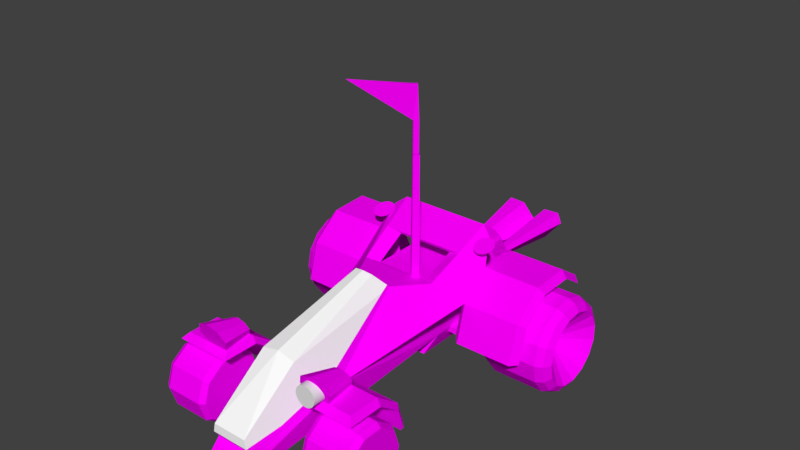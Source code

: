 # Source: car15.blend  (saved by Blender 3.3.6; exported with 4.5.12 LTS)
import bpy
from mathutils import Matrix  # noqa: F401  (used for matrix-valued properties, if any)

bpy.ops.wm.read_factory_settings(use_empty=True)
scene = bpy.context.scene
scene.name = 'Scene'

# ---- collections
col_collection_1 = bpy.data.collections.new('Collection 1'); scene.collection.children.link(col_collection_1)

# ---- images (referenced by path relative to the original .blend; pixels are not part of the script)
import os
ASSET_DIR = os.environ.get("B2B_ASSET_DIR", "")  # directory of the original .blend (textures are referenced by path, not embedded)
HERE = os.path.dirname(os.path.abspath(__file__))  # packed textures are extracted next to this script under _unpacked/

def load_image(name, relpath, width, height, colorspace="sRGB"):
    """Load a texture the original file referenced (path relative to the .blend, or extracted next to this script)."""
    p = next((c for c in (os.path.join(HERE, relpath), os.path.join(ASSET_DIR, relpath)) if relpath and os.path.exists(c)), "")
    if p:
        img = bpy.data.images.load(p, check_existing=True)
        img.name = name
    else:  # same state as the original file: an image datablock whose file is absent (Cycles renders it pink)
        img = bpy.data.images.new(name, width, height)
        img.source = "FILE"
        img.filepath = "//" + (relpath or name)
    img.colorspace_settings.name = colorspace
    return img
img_cars_misc_jet_jpg = load_image('cars_misc_jet.jpg', 'cars_misc_jet.jpg', 1024, 1024, 'sRGB')
img_cars_car15_b15grid7_jpg = load_image('cars_car15_b15grid7.jpg', 'cars_car15_b15grid7.jpg', 1024, 1024, 'sRGB')
img_cars_misc_tyre1_jpg = load_image('cars_misc_tyre1.jpg', 'cars_misc_tyre1.jpg', 1024, 1024, 'sRGB')

# ---- materials (node trees are filled in below, after node groups)
mat_cars_misc_jet = bpy.data.materials.new('cars_misc_jet')
mat_cars_misc_jet.alpha_threshold = 0.0
mat_cars_misc_jet.use_transparent_shadow = False
mat_cars_misc_jet.diffuse_color = (1.0, 1.0, 1.0, 1.0)
mat_cars_misc_jet.roughness = 0.5
mat_cars_car15_b15grid7 = bpy.data.materials.new('cars_car15_b15grid7')
mat_cars_car15_b15grid7.alpha_threshold = 0.0
mat_cars_car15_b15grid7.use_transparent_shadow = False
mat_cars_car15_b15grid7.diffuse_color = (1.0, 1.0, 1.0, 1.0)
mat_cars_car15_b15grid7.roughness = 0.5
mat_cars_misc_tyre1 = bpy.data.materials.new('cars_misc_tyre1')
mat_cars_misc_tyre1.alpha_threshold = 0.0
mat_cars_misc_tyre1.use_transparent_shadow = False
mat_cars_misc_tyre1.diffuse_color = (1.0, 1.0, 1.0, 1.0)
mat_cars_misc_tyre1.roughness = 0.5
mat_cars_misc_reflect = bpy.data.materials.new('cars_misc_reflect')
mat_cars_misc_reflect.alpha_threshold = 0.0
mat_cars_misc_reflect.use_transparent_shadow = False
mat_cars_misc_reflect.diffuse_color = (1.0, 1.0, 1.0, 1.0)
mat_cars_misc_reflect.roughness = 0.5

# ---- material node trees
mat_cars_misc_jet.use_nodes = True; mat_cars_misc_jet.node_tree.nodes.clear()
_N = mat_cars_misc_jet.node_tree.nodes; _L = mat_cars_misc_jet.node_tree.links
n0 = _N.new('ShaderNodeBsdfDiffuse'); n0.name = 'Diffuse BSDF'; n0.location = (0, 0)
n1 = _N.new('ShaderNodeTexImage'); n1.name = 'Image Texture'; n1.location = (0, 0)
n1.image = img_cars_misc_jet_jpg
n2 = _N.new('ShaderNodeOutputMaterial'); n2.name = 'Material Output'; n2.location = (0, 0)
_L.new(n0.outputs[0], n2.inputs[0])
_L.new(n1.outputs[0], n0.inputs[0])
n2.is_active_output = True
mat_cars_car15_b15grid7.use_nodes = True; mat_cars_car15_b15grid7.node_tree.nodes.clear()
_N = mat_cars_car15_b15grid7.node_tree.nodes; _L = mat_cars_car15_b15grid7.node_tree.links
n0 = _N.new('ShaderNodeBsdfDiffuse'); n0.name = 'Diffuse BSDF'; n0.location = (0, 0)
n1 = _N.new('ShaderNodeTexImage'); n1.name = 'Image Texture'; n1.location = (0, 0)
n1.image = img_cars_car15_b15grid7_jpg
n2 = _N.new('ShaderNodeOutputMaterial'); n2.name = 'Material Output'; n2.location = (0, 0)
_L.new(n0.outputs[0], n2.inputs[0])
_L.new(n1.outputs[0], n0.inputs[0])
n2.is_active_output = True
mat_cars_misc_tyre1.use_nodes = True; mat_cars_misc_tyre1.node_tree.nodes.clear()
_N = mat_cars_misc_tyre1.node_tree.nodes; _L = mat_cars_misc_tyre1.node_tree.links
n0 = _N.new('ShaderNodeBsdfDiffuse'); n0.name = 'Diffuse BSDF'; n0.location = (0, 0)
n1 = _N.new('ShaderNodeTexImage'); n1.name = 'Image Texture'; n1.location = (0, 0)
n1.image = img_cars_misc_tyre1_jpg
n2 = _N.new('ShaderNodeOutputMaterial'); n2.name = 'Material Output'; n2.location = (0, 0)
_L.new(n0.outputs[0], n2.inputs[0])
_L.new(n1.outputs[0], n0.inputs[0])
n2.is_active_output = True

# ---- world
world_world = bpy.data.worlds.new('World'); scene.world = world_world
world_world.color = (0.05088, 0.05088, 0.05088)
world_world.use_sun_shadow = False
world_world.sun_shadow_jitter_overblur = 0.0
world_world.cycles.sampling_method = 'MANUAL'

# ---- meshes
me_cylinder = bpy.data.meshes.new('Cylinder')
me_cylinder.from_pydata([(0.0, 1.0, -1.0), (0.0, 1.0, 1.0), (0.1951, 0.9808, -1.0), (0.1951, 0.9808, 1.0), (0.3827, 0.9239, -1.0), (0.3827, 0.9239, 1.0), (0.5556, 0.8315, -1.0), (0.5556, 0.8315, 1.0), (0.7071, 0.7071, -1.0), (0.7071, 0.7071, 1.0), (0.8315, 0.5556, -1.0), (0.8315, 0.5556, 1.0), (0.9239, 0.3827, -1.0), (0.9239, 0.3827, 1.0), (0.9808, 0.1951, -1.0), (0.9808, 0.1951, 1.0), (1.0, 0.0, -1.0), (1.0, 0.0, 1.0), (0.9808, -0.1951, -1.0), (0.9808, -0.1951, 1.0), (0.9239, -0.3827, -1.0), (0.9239, -0.3827, 1.0), (0.8315, -0.5556, -1.0), (0.8315, -0.5556, 1.0), (0.7071, -0.7071, -1.0), (0.7071, -0.7071, 1.0), (0.5556, -0.8315, -1.0), (0.5556, -0.8315, 1.0), (0.3827, -0.9239, -1.0), (0.3827, -0.9239, 1.0), (0.1951, -0.9808, -1.0), (0.1951, -0.9808, 1.0), (0.0, -1.0, -1.0), (0.0, -1.0, 1.0), (-0.1951, -0.9808, -1.0), (-0.1951, -0.9808, 1.0), (-0.3827, -0.9239, -1.0), (-0.3827, -0.9239, 1.0), (-0.5556, -0.8315, -1.0), (-0.5556, -0.8315, 1.0), (-0.7071, -0.7071, -1.0), (-0.7071, -0.7071, 1.0), (-0.8315, -0.5556, -1.0), (-0.8315, -0.5556, 1.0), (-0.9239, -0.3827, -1.0), (-0.9239, -0.3827, 1.0), (-0.9808, -0.1951, -1.0), (-0.9808, -0.1951, 1.0), (-1.0, 0.0, -1.0), (-1.0, 0.0, 1.0), (-0.9808, 0.1951, -1.0), (-0.9808, 0.1951, 1.0), (-0.9239, 0.3827, -1.0), (-0.9239, 0.3827, 1.0), (-0.8315, 0.5556, -1.0), (-0.8315, 0.5556, 1.0), (-0.7071, 0.7071, -1.0), (-0.7071, 0.7071, 1.0), (-0.5556, 0.8315, -1.0), (-0.5556, 0.8315, 1.0), (-0.3827, 0.9239, -1.0), (-0.3827, 0.9239, 1.0), (-0.1951, 0.9808, -1.0), (-0.1951, 0.9808, 1.0)], [], [(0, 1, 3, 2), (2, 3, 5, 4), (4, 5, 7, 6), (6, 7, 9, 8), (8, 9, 11, 10), (10, 11, 13, 12), (12, 13, 15, 14), (14, 15, 17, 16), (16, 17, 19, 18), (18, 19, 21, 20), (20, 21, 23, 22), (22, 23, 25, 24), (24, 25, 27, 26), (26, 27, 29, 28), (28, 29, 31, 30), (30, 31, 33, 32), (32, 33, 35, 34), (34, 35, 37, 36), (36, 37, 39, 38), (38, 39, 41, 40), (40, 41, 43, 42), (42, 43, 45, 44), (44, 45, 47, 46), (46, 47, 49, 48), (48, 49, 51, 50), (50, 51, 53, 52), (52, 53, 55, 54), (54, 55, 57, 56), (56, 57, 59, 58), (58, 59, 61, 60), (3, 1, 63, 61, 59, 57, 55, 53, 51, 49, 47, 45, 43, 41, 39, 37, 35, 33, 31, 29, 27, 25, 23, 21, 19, 17, 15, 13, 11, 9, 7, 5), (60, 61, 63, 62), (62, 63, 1, 0), (0, 2, 4, 6, 8, 10, 12, 14, 16, 18, 20, 22, 24, 26, 28, 30, 32, 34, 36, 38, 40, 42, 44, 46, 48, 50, 52, 54, 56, 58, 60, 62)])
_uv = me_cylinder.uv_layers.new(name='UVMap')
_uv.uv.foreach_set('vector', [1.0, 0.5, 1.0, 1.0, 0.9688, 1.0, 0.9688, 0.5, 0.9688, 0.5, 0.9688, 1.0, 0.9375, 1.0, 0.9375, 0.5, 0.9375, 0.5, 0.9375, 1.0, 0.9062, 1.0, 0.9062, 0.5, 0.9062, 0.5, 0.9062, 1.0, 0.875, 1.0, 0.875, 0.5, 0.875, 0.5, 0.875, 1.0, 0.8438, 1.0, 0.8438, 0.5, 0.8438, 0.5, 0.8438, 1.0, 0.8125, 1.0, 0.8125, 0.5, 0.8125, 0.5, 0.8125, 1.0, 0.7812, 1.0, 0.7812, 0.5, 0.7812, 0.5, 0.7812, 1.0, 0.75, 1.0, 0.75, 0.5, 0.75, 0.5, 0.75, 1.0, 0.7188, 1.0, 0.7188, 0.5, 0.7188, 0.5, 0.7188, 1.0, 0.6875, 1.0, 0.6875, 0.5, 0.6875, 0.5, 0.6875, 1.0, 0.6562, 1.0, 0.6562, 0.5, 0.6562, 0.5, 0.6562, 1.0, 0.625, 1.0, 0.625, 0.5, 0.625, 0.5, 0.625, 1.0, 0.5938, 1.0, 0.5938, 0.5, 0.5938, 0.5, 0.5938, 1.0, 0.5625, 1.0, 0.5625, 0.5, 0.5625, 0.5, 0.5625, 1.0, 0.5312, 1.0, 0.5312, 0.5, 0.5312, 0.5, 0.5312, 1.0, 0.5, 1.0, 0.5, 0.5, 0.5, 0.5, 0.5, 1.0, 0.4688, 1.0, 0.4688, 0.5, 0.4688, 0.5, 0.4688, 1.0, 0.4375, 1.0, 0.4375, 0.5, 0.4375, 0.5, 0.4375, 1.0, 0.4062, 1.0, 0.4062, 0.5, 0.4062, 0.5, 0.4062, 1.0, 0.375, 1.0, 0.375, 0.5, 0.375, 0.5, 0.375, 1.0, 0.3438, 1.0, 0.3438, 0.5, 0.3438, 0.5, 0.3438, 1.0, 0.3125, 1.0, 0.3125, 0.5, 0.3125, 0.5, 0.3125, 1.0, 0.2812, 1.0, 0.2812, 0.5, 0.2812, 0.5, 0.2812, 1.0, 0.25, 1.0, 0.25, 0.5, 0.25, 0.5, 0.25, 1.0, 0.2188, 1.0, 0.2188, 0.5, 0.2188, 0.5, 0.2188, 1.0, 0.1875, 1.0, 0.1875, 0.5, 0.1875, 0.5, 0.1875, 1.0, 0.1562, 1.0, 0.1562, 0.5, 0.1562, 0.5, 0.1562, 1.0, 0.125, 1.0, 0.125, 0.5, 0.125, 0.5, 0.125, 1.0, 0.09375, 1.0, 0.09375, 0.5, 0.09375, 0.5, 0.09375, 1.0, 0.0625, 1.0, 0.0625, 0.5, 0.2968, 0.4854, 0.25, 0.49, 0.2032, 0.4854, 0.1582, 0.4717, 0.1167, 0.4496, 0.08029, 0.4197, 0.05045, 0.3833, 0.02827, 0.3418, 0.01461, 0.2968, 0.01, 0.25, 0.01461, 0.2032, 0.02827, 0.1582, 0.05045, 0.1167, 0.08029, 0.08029, 0.1167, 0.05045, 0.1582, 0.02827, 0.2032, 0.01461, 0.25, 0.01, 0.2968, 0.01461, 0.3418, 0.02827, 0.3833, 0.05045, 0.4197, 0.08029, 0.4496, 0.1167, 0.4717, 0.1582, 0.4854, 0.2032, 0.49, 0.25, 0.4854, 0.2968, 0.4717, 0.3418, 0.4496, 0.3833, 0.4197, 0.4197, 0.3833, 0.4496, 0.3418, 0.4717, 0.0625, 0.5, 0.0625, 1.0, 0.03125, 1.0, 0.03125, 0.5, 0.03125, 0.5, 0.03125, 1.0, 0.0, 1.0, 0.0, 0.5, 0.75, 0.49, 0.7968, 0.4854, 0.8418, 0.4717, 0.8833, 0.4496, 0.9197, 0.4197, 0.9496, 0.3833, 0.9717, 0.3418, 0.9854, 0.2968, 0.99, 0.25, 0.9854, 0.2032, 0.9717, 0.1582, 0.9496, 0.1167, 0.9197, 0.08029, 0.8833, 0.05045, 0.8418, 0.02827, 0.7968, 0.01461, 0.75, 0.01, 0.7032, 0.01461, 0.6582, 0.02827, 0.6167, 0.05045, 0.5803, 0.08029, 0.5504, 0.1167, 0.5283, 0.1582, 0.5146, 0.2032, 0.51, 0.25, 0.5146, 0.2968, 0.5283, 0.3418, 0.5504, 0.3833, 0.5803, 0.4197, 0.6167, 0.4496, 0.6582, 0.4717, 0.7032, 0.4854])
me_cylinder.update()
me_car15_pmd18_mesh = bpy.data.meshes.new('CAR15.PMD18.mesh')
me_car15_pmd18_mesh.from_pydata([(-1.488, -12.22, -81.22), (11.59, -14.0, -81.22), (2.711, -3.274, 1.195e-05), (-0.3478, -2.856, 1.044e-05), (16.95, -5.064, -81.22), (3.961, -1.184, 4.384e-06), (0.8942, 12.81, -81.23), (0.2092, 2.995, -1.074e-05), (-12.19, 13.41, -81.23), (-2.85, 3.135, -1.125e-05), (-15.76, 5.065, -81.23), (-3.684, 1.184, -4.188e-06)], [], [(3, 0, 1, 2), (2, 1, 4, 5), (5, 4, 6, 7), (7, 6, 8, 9), (9, 8, 10, 11), (11, 10, 0, 3)])
_uv = me_car15_pmd18_mesh.uv_layers.new(name='UVMap')
_uv.uv.foreach_set('vector', [0.0, 0.0, 1.0, 0.0, 1.0, 0.25, 0.0, 0.25, 0.0, 0.25, 1.0, 0.25, 1.0, 0.5, 0.0, 0.5, 0.0, 0.5, 1.0, 0.5, 1.0, 1.0, 0.0, 1.0, 0.0, 0.0, 1.0, 0.0, 1.0, 0.25, 0.0, 0.25, 0.0, 0.25, 1.0, 0.25, 1.0, 0.5, 0.0, 0.5, 0.0, 0.5, 1.0, 0.5, 1.0, 1.0, 0.0, 1.0])
me_car15_pmd18_mesh.materials.append(mat_cars_misc_jet)
me_car15_pmd18_mesh.use_remesh_preserve_volume = False
me_car15_pmd18_mesh.use_remesh_preserve_attributes = False
me_car15_pmd18_mesh.use_mirror_vertex_groups = False
me_car15_pmd18_mesh.update()
me_car15_pmd16_mesh = bpy.data.meshes.new('CAR15.PMD16.mesh')
me_car15_pmd16_mesh.from_pydata([(5.401e-06, 1.284, 25.02), (1.771, -0.3019, 25.0), (2.862, -3.304e-07, -6.01e-07), (3.376e-07, 2.862, 0.03456), (-3.376e-07, -2.862, -0.03456), (-1.771, -0.3019, 25.0), (-2.862, 3.304e-07, 6.01e-07), (-22.0, -44.31, 35.25), (-4.401, -11.15, 7.023), (-8.802, -19.44, 14.08), (-13.2, -27.73, 21.14), (-17.6, -36.02, 28.19), (-5.818, -9.104, 27.05), (-9.865, -17.91, 29.1), (-13.91, -26.71, 31.15), (-17.96, -35.51, 33.2), (1.417, -0.8139, 19.99), (1.063, -1.326, 14.99), (0.7084, -1.838, 9.979), (0.3542, -2.35, 4.972), (-0.3542, -2.35, 4.972), (-0.7084, -1.838, 9.979), (-1.063, -1.326, 14.99), (-1.417, -0.8139, 19.99), (-2.984, -9.104, 27.05), (-7.739, -17.91, 29.1), (-12.49, -26.71, 31.15), (-17.25, -35.51, 33.2), (-3.338, -9.616, 22.04), (-8.094, -18.42, 24.09), (-3.693, -10.13, 17.04), (-12.85, -27.22, 26.14), (-8.448, -18.93, 19.09), (-4.047, -10.64, 12.03), (-5.464, -9.616, 22.04), (-5.109, -10.13, 17.04), (-9.51, -18.42, 24.09), (-4.755, -10.64, 12.03), (-9.156, -18.93, 19.09), (-13.56, -27.22, 26.14)], [], [(3, 0, 1, 2), (2, 1, 16, 17, 18, 19, 4), (6, 5, 0, 3), (4, 20, 21, 22, 23, 5, 6), (5, 1, 0), (4, 8, 20), (7, 11, 27), (15, 7, 27), (5, 12, 24, 1), (12, 13, 25, 24), (13, 14, 26, 25), (14, 15, 27, 26), (24, 16, 1), (25, 28, 24), (26, 29, 25), (27, 31, 26), (24, 28, 16), (28, 17, 16), (25, 29, 28), (29, 30, 28), (28, 30, 17), (30, 18, 17), (26, 31, 29), (31, 32, 29), (29, 32, 30), (32, 33, 30), (30, 33, 18), (33, 19, 18), (27, 11, 31), (11, 10, 31), (31, 10, 32), (10, 9, 32), (32, 9, 33), (9, 8, 33), (33, 8, 19), (8, 4, 19), (23, 12, 5), (22, 34, 23), (21, 35, 22), (20, 37, 21), (23, 34, 12), (34, 13, 12), (22, 35, 34), (35, 36, 34), (34, 36, 13), (36, 14, 13), (21, 37, 35), (37, 38, 35), (35, 38, 36), (38, 39, 36), (36, 39, 14), (39, 15, 14), (20, 8, 37), (8, 9, 37), (37, 9, 38), (9, 10, 38), (38, 10, 39), (10, 11, 39), (39, 11, 15), (11, 7, 15)])
_uv = me_car15_pmd16_mesh.uv_layers.new(name='UVMap')
_uv.uv.foreach_set('vector', [0.1005, 0.3857, 0.009954, 0.3869, 0.009892, 0.3733, 0.1004, 0.3732, 0.009862, 0.3869, 0.1009, 0.3862, 0.1008, 0.3836, 0.1006, 0.3809, 0.1005, 0.3783, 0.1003, 0.3757, 0.1002, 0.3731, 0.1005, 0.3857, 0.009954, 0.3869, 0.009892, 0.3733, 0.1004, 0.3732, 0.1002, 0.3731, 0.0821, 0.3759, 0.06404, 0.3786, 0.04598, 0.3814, 0.02792, 0.3842, 0.009862, 0.3869, 0.1009, 0.3862, 0.009862, 0.3869, 0.1009, 0.3862, 0.1002, 0.3731, 0.6245, 0.4208, 0.6422, 0.4297, 0.6245, 0.4297, 0.7129, 0.465, 0.6952, 0.4562, 0.6951, 0.465, 0.6952, 0.4651, 0.7129, 0.465, 0.6951, 0.465, 0.6245, 0.4654, 0.6422, 0.4653, 0.6419, 0.4651, 0.6242, 0.4651, 0.6422, 0.4653, 0.6599, 0.4652, 0.6596, 0.4651, 0.6419, 0.4651, 0.6599, 0.4652, 0.6775, 0.4652, 0.6774, 0.465, 0.6596, 0.4651, 0.6775, 0.4652, 0.6952, 0.4651, 0.6951, 0.465, 0.6774, 0.465, 0.6419, 0.4651, 0.6242, 0.4562, 0.6242, 0.4651, 0.6596, 0.4651, 0.642, 0.4562, 0.6419, 0.4651, 0.6774, 0.465, 0.6597, 0.4562, 0.6596, 0.4651, 0.6951, 0.465, 0.6775, 0.4562, 0.6774, 0.465, 0.6419, 0.4651, 0.642, 0.4562, 0.6242, 0.4562, 0.642, 0.4562, 0.6243, 0.4474, 0.6242, 0.4562, 0.6596, 0.4651, 0.6597, 0.4562, 0.642, 0.4562, 0.6597, 0.4562, 0.642, 0.4474, 0.642, 0.4562, 0.642, 0.4562, 0.642, 0.4474, 0.6243, 0.4474, 0.642, 0.4474, 0.6244, 0.4385, 0.6243, 0.4474, 0.6774, 0.465, 0.6775, 0.4562, 0.6597, 0.4562, 0.6775, 0.4562, 0.6598, 0.4474, 0.6597, 0.4562, 0.6597, 0.4562, 0.6598, 0.4474, 0.642, 0.4474, 0.6598, 0.4474, 0.6421, 0.4385, 0.642, 0.4474, 0.642, 0.4474, 0.6421, 0.4385, 0.6244, 0.4385, 0.6421, 0.4385, 0.6245, 0.4297, 0.6244, 0.4385, 0.6951, 0.465, 0.6952, 0.4562, 0.6775, 0.4562, 0.6952, 0.4562, 0.6775, 0.4474, 0.6775, 0.4562, 0.6775, 0.4562, 0.6775, 0.4474, 0.6598, 0.4474, 0.6775, 0.4474, 0.6599, 0.4385, 0.6598, 0.4474, 0.6598, 0.4474, 0.6599, 0.4385, 0.6421, 0.4385, 0.6599, 0.4385, 0.6422, 0.4297, 0.6421, 0.4385, 0.6421, 0.4385, 0.6422, 0.4297, 0.6245, 0.4297, 0.6422, 0.4297, 0.6245, 0.4208, 0.6245, 0.4297, 0.6242, 0.4562, 0.6419, 0.4651, 0.6242, 0.4651, 0.6243, 0.4474, 0.642, 0.4562, 0.6242, 0.4562, 0.6244, 0.4385, 0.642, 0.4474, 0.6243, 0.4474, 0.6245, 0.4297, 0.6421, 0.4385, 0.6244, 0.4385, 0.6242, 0.4562, 0.642, 0.4562, 0.6419, 0.4651, 0.642, 0.4562, 0.6596, 0.4651, 0.6419, 0.4651, 0.6243, 0.4474, 0.642, 0.4474, 0.642, 0.4562, 0.642, 0.4474, 0.6597, 0.4562, 0.642, 0.4562, 0.642, 0.4562, 0.6597, 0.4562, 0.6596, 0.4651, 0.6597, 0.4562, 0.6774, 0.465, 0.6596, 0.4651, 0.6244, 0.4385, 0.6421, 0.4385, 0.642, 0.4474, 0.6421, 0.4385, 0.6598, 0.4474, 0.642, 0.4474, 0.642, 0.4474, 0.6598, 0.4474, 0.6597, 0.4562, 0.6598, 0.4474, 0.6775, 0.4562, 0.6597, 0.4562, 0.6597, 0.4562, 0.6775, 0.4562, 0.6774, 0.465, 0.6775, 0.4562, 0.6951, 0.465, 0.6774, 0.465, 0.6245, 0.4297, 0.6422, 0.4297, 0.6421, 0.4385, 0.6422, 0.4297, 0.6599, 0.4385, 0.6421, 0.4385, 0.6421, 0.4385, 0.6599, 0.4385, 0.6598, 0.4474, 0.6599, 0.4385, 0.6775, 0.4474, 0.6598, 0.4474, 0.6598, 0.4474, 0.6775, 0.4474, 0.6775, 0.4562, 0.6775, 0.4474, 0.6952, 0.4562, 0.6775, 0.4562, 0.6775, 0.4562, 0.6952, 0.4562, 0.6951, 0.465, 0.6952, 0.4562, 0.7129, 0.465, 0.6951, 0.465])
me_car15_pmd16_mesh.materials.append(mat_cars_car15_b15grid7)
me_car15_pmd16_mesh.use_remesh_preserve_volume = False
me_car15_pmd16_mesh.use_remesh_preserve_attributes = False
me_car15_pmd16_mesh.use_mirror_vertex_groups = False
me_car15_pmd16_mesh.update()
me_car15_pmd15_mesh = bpy.data.meshes.new('CAR15.PMD15.mesh')
me_car15_pmd15_mesh.from_pydata([(-2.934, -0.3027, 24.92), (0.05741, 2.688, 24.88), (0.05811, 2.686, 0.04997), (-2.933, -0.3022, 6.731e-07), (0.05741, -3.294, 24.95), (0.05721, -3.295, -0.04997), (3.049, -0.3027, 24.92), (3.048, -0.3016, -6.731e-07)], [], [(3, 0, 1, 2), (5, 4, 0, 3), (2, 1, 6, 7), (7, 6, 4, 5)])
_uv = me_car15_pmd15_mesh.uv_layers.new(name='UVMap')
_uv.uv.foreach_set('vector', [0.1005, 0.3857, 0.009954, 0.3869, 0.009892, 0.3733, 0.1004, 0.3732, 0.1005, 0.3857, 0.009954, 0.3869, 0.009892, 0.3733, 0.1004, 0.3732, 0.1005, 0.3857, 0.009954, 0.3869, 0.009892, 0.3733, 0.1004, 0.3732, 0.1005, 0.3857, 0.009954, 0.3869, 0.009892, 0.3733, 0.1004, 0.3732])
me_car15_pmd15_mesh.materials.append(mat_cars_car15_b15grid7)
me_car15_pmd15_mesh.use_remesh_preserve_volume = False
me_car15_pmd15_mesh.use_remesh_preserve_attributes = False
me_car15_pmd15_mesh.use_mirror_vertex_groups = False
me_car15_pmd15_mesh.update()
me_car15_pmd14_mesh = bpy.data.meshes.new('CAR15.PMD14.mesh')
me_car15_pmd14_mesh.from_pydata([(3.335, 0.122, 25.0), (-1.694e-05, 3.457, 24.98), (-1.654e-06, 3.388, -0.01654), (3.388, 1.664e-06, 2.067e-06), (-1.369e-05, -3.213, 25.02), (1.654e-06, -3.388, 0.01654), (-3.335, 0.122, 25.0), (-3.388, -1.664e-06, -2.067e-06)], [], [(3, 0, 1, 2), (5, 4, 0, 3), (2, 1, 6, 7), (7, 6, 4, 5)])
_uv = me_car15_pmd14_mesh.uv_layers.new(name='UVMap')
_uv.uv.foreach_set('vector', [0.1005, 0.3857, 0.009954, 0.3869, 0.009892, 0.3733, 0.1004, 0.3732, 0.1005, 0.3857, 0.009954, 0.3869, 0.009892, 0.3733, 0.1004, 0.3732, 0.1005, 0.3857, 0.009954, 0.3869, 0.009892, 0.3733, 0.1004, 0.3732, 0.1005, 0.3857, 0.009954, 0.3869, 0.009892, 0.3733, 0.1004, 0.3732])
me_car15_pmd14_mesh.materials.append(mat_cars_car15_b15grid7)
me_car15_pmd14_mesh.use_remesh_preserve_volume = False
me_car15_pmd14_mesh.use_remesh_preserve_attributes = False
me_car15_pmd14_mesh.use_mirror_vertex_groups = False
me_car15_pmd14_mesh.update()
me_car15_pmd13_mesh = bpy.data.meshes.new('CAR15.PMD13.mesh')
me_car15_pmd13_mesh.from_pydata([(3.388, -0.1584, 25.0), (-1.697e-05, 3.229, 25.02), (-1.867e-06, 3.825, 0.02424), (3.825, 1.852e-06, 2.355e-06), (-1.366e-05, -3.546, 24.98), (1.867e-06, -3.825, -0.02424), (-3.388, -0.1584, 25.0), (-3.825, -1.852e-06, -2.355e-06)], [], [(3, 0, 1, 2), (5, 4, 0, 3), (2, 1, 6, 7), (7, 6, 4, 5)])
_uv = me_car15_pmd13_mesh.uv_layers.new(name='UVMap')
_uv.uv.foreach_set('vector', [0.1005, 0.3857, 0.009954, 0.3869, 0.009892, 0.3733, 0.1004, 0.3732, 0.1005, 0.3857, 0.009954, 0.3869, 0.009892, 0.3733, 0.1004, 0.3732, 0.1005, 0.3857, 0.009954, 0.3869, 0.009892, 0.3733, 0.1004, 0.3732, 0.1005, 0.3857, 0.009954, 0.3869, 0.009892, 0.3733, 0.1004, 0.3732])
me_car15_pmd13_mesh.materials.append(mat_cars_car15_b15grid7)
me_car15_pmd13_mesh.use_remesh_preserve_volume = False
me_car15_pmd13_mesh.use_remesh_preserve_attributes = False
me_car15_pmd13_mesh.use_mirror_vertex_groups = False
me_car15_pmd13_mesh.update()
me_car15_pmd12_mesh = bpy.data.meshes.new('CAR15.PMD12.mesh')
me_car15_pmd12_mesh.from_pydata([(3.825, 0.122, 25.0), (-1.718e-05, 3.947, 24.98), (-1.952e-06, 4.0, -0.01953), (4.0, 1.964e-06, 2.441e-06), (-1.345e-05, -3.703, 25.02), (1.952e-06, -4.0, 0.01953), (-3.825, 0.122, 25.0), (-4.0, -1.964e-06, -2.441e-06)], [], [(3, 0, 1, 2), (5, 4, 0, 3), (2, 1, 6, 7), (7, 6, 4, 5)])
_uv = me_car15_pmd12_mesh.uv_layers.new(name='UVMap')
_uv.uv.foreach_set('vector', [0.1005, 0.3857, 0.009954, 0.3869, 0.009892, 0.3733, 0.1004, 0.3732, 0.1005, 0.3857, 0.009954, 0.3869, 0.009892, 0.3733, 0.1004, 0.3732, 0.1005, 0.3857, 0.009954, 0.3869, 0.009892, 0.3733, 0.1004, 0.3732, 0.1005, 0.3857, 0.009954, 0.3869, 0.009892, 0.3733, 0.1004, 0.3732])
me_car15_pmd12_mesh.materials.append(mat_cars_car15_b15grid7)
me_car15_pmd12_mesh.use_remesh_preserve_volume = False
me_car15_pmd12_mesh.use_remesh_preserve_attributes = False
me_car15_pmd12_mesh.use_mirror_vertex_groups = False
me_car15_pmd12_mesh.update()
me_car15_pmd11_mesh = bpy.data.meshes.new('CAR15.PMD11.mesh')
me_car15_pmd11_mesh.from_pydata([(4.0, 25.0, -0.1221), (-1.515e-05, 24.98, -4.122), (-1.017e-06, -0.01954, -4.0), (4.0, 2.257e-06, -1.028e-06), (-1.312e-05, 25.02, 3.878), (1.017e-06, 0.01954, 4.0), (-4.0, 25.0, -0.1221), (-4.0, -2.257e-06, 1.028e-06)], [], [(3, 0, 1, 2), (5, 4, 0, 3), (2, 1, 6, 7), (7, 6, 4, 5)])
_uv = me_car15_pmd11_mesh.uv_layers.new(name='UVMap')
_uv.uv.foreach_set('vector', [0.1477, 0.3842, 0.103, 0.3841, 0.1031, 0.3734, 0.1479, 0.3734, 0.1477, 0.3842, 0.103, 0.3841, 0.1031, 0.3734, 0.1479, 0.3734, 0.1477, 0.3842, 0.103, 0.3841, 0.1031, 0.3734, 0.1479, 0.3734, 0.1477, 0.3842, 0.103, 0.3841, 0.1031, 0.3734, 0.1479, 0.3734])
me_car15_pmd11_mesh.materials.append(mat_cars_car15_b15grid7)
me_car15_pmd11_mesh.use_remesh_preserve_volume = False
me_car15_pmd11_mesh.use_remesh_preserve_attributes = False
me_car15_pmd11_mesh.use_mirror_vertex_groups = False
me_car15_pmd11_mesh.update()
me_car15_pmd5_mesh = bpy.data.meshes.new('CAR15.PMD5.mesh')
me_car15_pmd5_mesh.from_pydata([(5.629, 73.31, -140.4), (6.32, 75.19, -139.3), (7.922, 76.51, -138.3), (9.481, 77.22, -137.7), (27.1, 67.04, -133.1), (22.6, 77.26, -130.8), (13.78, 67.23, -142.2), (13.78, 77.34, -136.9), (25.51, 70.66, -115.2), (26.3, 68.85, -115.9), (27.02, 67.2, -117.2), (22.53, 77.43, -119.9), (9.731, 67.56, -142.8), (8.066, 68.01, -142.8), (6.427, 69.66, -142.2), (5.781, 71.41, -141.4), (13.78, 77.34, -136.9), (13.78, 67.23, -142.2), (22.6, 77.26, -130.8), (27.1, 67.04, -133.1), (9.481, 77.22, -137.7), (7.922, 76.51, -138.3), (6.32, 75.19, -139.3), (5.629, 73.31, -140.4), (5.781, 71.41, -141.4), (6.427, 69.66, -142.2), (8.066, 68.01, -142.8), (9.731, 67.56, -142.8), (22.53, 77.43, -119.9), (27.02, 67.2, -117.2), (26.3, 68.85, -115.9), (25.51, 70.66, -115.2), (24.55, 72.82, -114.7), (23.81, 74.51, -115.3), (22.93, 76.51, -116.8), (22.65, 77.16, -118.2), (24.55, 72.82, -114.7), (23.81, 74.51, -115.3), (22.93, 76.51, -116.8), (22.65, 77.16, -118.2), (-5.629, 73.31, -140.4), (-6.32, 75.19, -139.3), (-7.922, 76.51, -138.3), (-9.481, 77.22, -137.7), (-27.1, 67.04, -133.1), (-22.6, 77.26, -130.8), (-13.78, 67.23, -142.2), (-13.78, 77.34, -136.9), (-25.51, 70.66, -115.2), (-26.3, 68.85, -115.9), (-27.02, 67.2, -117.2), (-22.53, 77.43, -119.9), (-9.731, 67.56, -142.8), (-8.066, 68.01, -142.8), (-6.427, 69.66, -142.2), (-5.781, 71.41, -141.4), (-24.55, 72.82, -114.7), (-23.81, 74.51, -115.3), (-22.93, 76.51, -116.8), (-22.65, 77.16, -118.2)], [], [(4, 6, 7, 5), (5, 11, 39, 38, 37, 36, 8, 9, 10, 4), (6, 12, 13, 14, 15, 0, 1, 2, 3, 7), (17, 27, 26, 25, 24, 23, 22, 21, 20, 16), (18, 28, 35, 34, 33, 32, 31, 30, 29, 19), (19, 17, 16, 18), (44, 45, 47, 46), (45, 44, 50, 49, 48, 56, 57, 58, 59, 51), (46, 47, 43, 42, 41, 40, 55, 54, 53, 52)])
_uv = me_car15_pmd5_mesh.uv_layers.new(name='UVMap')
_uv.uv.foreach_set('vector', [0.319, 0.4017, 0.3687, 0.4023, 0.3687, 0.4384, 0.3358, 0.4381, 0.3358, 0.438, 0.3797, 0.4386, 0.3867, 0.4376, 0.3924, 0.4354, 0.3982, 0.4284, 0.4004, 0.4226, 0.3985, 0.415, 0.3953, 0.4087, 0.3893, 0.403, 0.3194, 0.4023, 0.3687, 0.4023, 0.3838, 0.4035, 0.39, 0.4051, 0.3961, 0.411, 0.3986, 0.4172, 0.3991, 0.424, 0.3965, 0.4307, 0.3906, 0.4354, 0.3848, 0.4379, 0.3687, 0.4384, 0.3687, 0.4023, 0.3838, 0.4035, 0.39, 0.4051, 0.3961, 0.411, 0.3986, 0.4172, 0.3991, 0.424, 0.3965, 0.4307, 0.3906, 0.4354, 0.3848, 0.4379, 0.3687, 0.4384, 0.3358, 0.438, 0.3797, 0.4386, 0.3867, 0.4376, 0.3924, 0.4354, 0.3982, 0.4284, 0.4004, 0.4226, 0.3985, 0.415, 0.3953, 0.4087, 0.3893, 0.403, 0.3194, 0.4023, 0.319, 0.4017, 0.3687, 0.4023, 0.3687, 0.4384, 0.3358, 0.4381, 0.319, 0.4017, 0.3358, 0.4381, 0.3687, 0.4384, 0.3687, 0.4023, 0.3358, 0.438, 0.3194, 0.4023, 0.3893, 0.403, 0.3953, 0.4087, 0.3985, 0.415, 0.4004, 0.4226, 0.3982, 0.4284, 0.3924, 0.4354, 0.3867, 0.4376, 0.3797, 0.4386, 0.3687, 0.4023, 0.3687, 0.4384, 0.3848, 0.4379, 0.3906, 0.4354, 0.3965, 0.4307, 0.3991, 0.424, 0.3986, 0.4172, 0.3961, 0.411, 0.39, 0.4051, 0.3838, 0.4035])
me_car15_pmd5_mesh.materials.append(mat_cars_car15_b15grid7)
me_car15_pmd5_mesh.use_remesh_preserve_volume = False
me_car15_pmd5_mesh.use_remesh_preserve_attributes = False
me_car15_pmd5_mesh.use_mirror_vertex_groups = False
me_car15_pmd5_mesh.update()
me_car15_pmd4_mesh = bpy.data.meshes.new('CAR15.PMD4.mesh')
me_car15_pmd4_mesh.from_pydata([(-20.36, 14.79, -19.27), (-7.776, 23.93, -19.27), (7.776, 23.93, -19.27), (20.36, 14.79, -19.27), (25.17, -9.113e-05, -19.27), (20.36, -14.79, -19.27), (7.776, -23.93, -19.27), (-7.776, -23.93, -19.27), (-20.36, -14.79, -19.27), (-25.16, 9.106e-05, -19.27), (-6.984e-05, -3.469e-08, 19.27), (7.776, -23.93, 19.27), (20.36, -14.79, 19.27), (25.16, -9.113e-05, 19.27), (-25.17, 9.106e-05, 19.27), (-20.36, -14.79, 19.27), (-7.776, -23.93, 19.27), (20.36, 14.79, 19.27), (7.776, 23.93, 19.27), (-7.776, 23.93, 19.27), (-20.36, 14.79, 19.27), (22.62, 16.43, 14.99), (27.95, -0.0001012, 14.99), (8.639, 26.59, 14.99), (-8.639, 26.59, 14.99), (-22.62, 16.43, 14.99), (-27.96, 0.0001012, 14.99), (-22.62, -16.43, 14.99), (-8.639, -26.59, 14.99), (8.639, -26.59, 14.99), (22.62, -16.43, 14.99), (-22.62, 16.43, -14.99), (-8.639, 26.59, -14.99), (8.639, 26.59, -14.99), (-27.95, 0.0001012, -14.99), (-22.62, -16.43, -14.99), (22.62, 16.43, -14.99), (27.96, -0.0001012, -14.99), (22.62, -16.43, -14.99), (8.639, -26.59, -14.99), (-8.639, -26.59, -14.99)], [], [(9, 0, 1, 2, 3, 4, 5, 6, 7, 8), (13, 10, 11, 12), (10, 14, 15, 16, 11), (19, 10, 13, 17, 18), (20, 14, 10, 19), (22, 21, 17, 13), (21, 23, 18, 17), (23, 24, 19, 18), (24, 25, 20, 19), (25, 26, 14, 20), (26, 27, 15, 14), (27, 28, 16, 15), (28, 29, 11, 16), (29, 30, 12, 11), (30, 22, 13, 12), (1, 0, 31, 32), (2, 1, 32, 33), (32, 31, 25, 24), (31, 34, 26, 25), (34, 35, 27, 26), (33, 32, 24, 23), (36, 33, 23, 21), (37, 36, 21, 22), (38, 37, 22, 30), (39, 38, 30, 29), (40, 39, 29, 28), (35, 40, 28, 27), (9, 8, 35, 34), (0, 9, 34, 31), (3, 2, 33, 36), (4, 3, 36, 37), (5, 4, 37, 38), (6, 5, 38, 39), (7, 6, 39, 40), (8, 7, 40, 35)])
me_car15_pmd4_mesh.polygons.foreach_set('material_index', [0, 0, 0, 0, 0, 1, 1, 1, 1, 1, 1, 1, 1, 1, 1, 1, 1, 1, 1, 1, 1, 1, 1, 1, 1, 1, 1, 1, 1, 1, 1, 1, 1, 1, 1])
_uv = me_car15_pmd4_mesh.uv_layers.new(name='UVMap')
_uv.uv.foreach_set('vector', [0.9568, 0.9349, 0.9765, 0.8755, 0.9568, 0.8165, 0.9055, 0.7801, 0.8421, 0.7801, 0.7908, 0.8165, 0.773, 0.8769, 0.7911, 0.9349, 0.8421, 0.971, 0.9058, 0.971, 0.9766, 0.8754, 0.8739, 0.8754, 0.9056, 0.7799, 0.957, 0.8164, 0.8739, 0.8754, 0.7731, 0.8768, 0.7907, 0.8164, 0.8421, 0.7799, 0.9056, 0.7799, 0.8421, 0.971, 0.8739, 0.8754, 0.9766, 0.8754, 0.957, 0.9345, 0.9056, 0.971, 0.7907, 0.9345, 0.7731, 0.8768, 0.8739, 0.8754, 0.8421, 0.971, 0.1111, 0.0, 0.1111, 1.0, 0.0, 1.0, 0.0, 0.0, 0.1111, 0.0, 0.1111, 1.0, 0.0, 1.0, 0.0, 0.0, 0.1111, 0.0, 0.1111, 1.0, 0.0, 1.0, 0.0, 0.0, 0.1111, 0.0, 0.1111, 1.0, 0.0, 1.0, 0.0, 0.0, 0.1111, 0.0, 0.1111, 1.0, 0.0, 1.0, 0.0, 0.0, 0.1111, 0.0, 0.1111, 1.0, 0.0, 1.0, 0.0, 0.0, 0.1111, 0.0, 0.1111, 1.0, 0.0, 1.0, 0.0, 0.0, 0.1111, 0.0, 0.1111, 1.0, 0.0, 1.0, 0.0, 0.0, 0.1111, 0.0, 0.1111, 1.0, 0.0, 1.0, 0.0, 0.0, 0.1111, 0.0, 0.1111, 1.0, 0.0, 1.0, 0.0, 0.0, 1.0, 0.0, 1.0, 1.0, 0.8889, 1.0, 0.8889, 0.0, 1.0, 0.0, 1.0, 1.0, 0.8889, 1.0, 0.8889, 0.0, 0.8889, 0.0, 0.8889, 1.0, 0.1111, 1.0, 0.1111, 0.0, 0.8889, 0.0, 0.8889, 1.0, 0.1111, 1.0, 0.1111, 0.0, 0.8889, 0.0, 0.8889, 1.0, 0.1111, 1.0, 0.1111, 0.0, 0.8889, 0.0, 0.8889, 1.0, 0.1111, 1.0, 0.1111, 0.0, 0.8889, 0.0, 0.8889, 1.0, 0.1111, 1.0, 0.1111, 0.0, 0.8889, 0.0, 0.8889, 1.0, 0.1111, 1.0, 0.1111, 0.0, 0.8889, 0.0, 0.8889, 1.0, 0.1111, 1.0, 0.1111, 0.0, 0.8889, 0.0, 0.8889, 1.0, 0.1111, 1.0, 0.1111, 0.0, 0.8889, 0.0, 0.8889, 1.0, 0.1111, 1.0, 0.1111, 0.0, 0.8889, 0.0, 0.8889, 1.0, 0.1111, 1.0, 0.1111, 0.0, 1.0, 0.0, 1.0, 1.0, 0.8889, 1.0, 0.8889, 0.0, 1.0, 0.0, 1.0, 1.0, 0.8889, 1.0, 0.8889, 0.0, 1.0, 0.0, 1.0, 1.0, 0.8889, 1.0, 0.8889, 0.0, 1.0, 0.0, 1.0, 1.0, 0.8889, 1.0, 0.8889, 0.0, 1.0, 0.0, 1.0, 1.0, 0.8889, 1.0, 0.8889, 0.0, 1.0, 0.0, 1.0, 1.0, 0.8889, 1.0, 0.8889, 0.0, 1.0, 0.0, 1.0, 1.0, 0.8889, 1.0, 0.8889, 0.0, 1.0, 0.0, 1.0, 1.0, 0.8889, 1.0, 0.8889, 0.0])
me_car15_pmd4_mesh.materials.append(mat_cars_car15_b15grid7)
me_car15_pmd4_mesh.materials.append(mat_cars_misc_tyre1)
me_car15_pmd4_mesh.use_remesh_preserve_volume = False
me_car15_pmd4_mesh.use_remesh_preserve_attributes = False
me_car15_pmd4_mesh.use_mirror_vertex_groups = False
me_car15_pmd4_mesh.update()
me_car15_pmd3_mesh = bpy.data.meshes.new('CAR15.PMD3.mesh')
me_car15_pmd3_mesh.from_pydata([(25.17, 2.128e-05, -19.27), (20.36, -14.79, -19.27), (7.776, -23.93, -19.27), (-7.776, -23.93, -19.27), (-20.36, -14.79, -19.27), (-25.17, -0.0001609, -19.27), (-20.36, 14.79, -19.27), (-7.776, 23.93, -19.27), (7.776, 23.93, -19.27), (20.36, 14.79, -19.27), (-25.17, -2.14e-05, 19.27), (-20.36, -14.79, 19.27), (-7.776, -23.93, 19.27), (2.657e-07, 6.97e-05, 19.27), (7.776, -23.93, 19.27), (20.36, -14.79, 19.27), (25.17, 0.0001608, 19.27), (7.776, 23.93, 19.27), (-7.776, 23.93, 19.27), (-20.36, 14.79, 19.27), (20.36, 14.79, 19.27), (-27.95, -4.7e-05, 14.99), (-22.62, 16.43, 14.99), (-8.639, 26.59, 14.99), (8.639, 26.59, 14.99), (22.62, 16.43, 14.99), (27.95, 0.0001554, 14.99), (22.62, -16.43, 14.99), (8.639, -26.59, 14.99), (-8.639, -26.59, 14.99), (-22.62, -16.43, 14.99), (8.639, 26.59, -14.99), (22.62, 16.43, -14.99), (-8.639, 26.59, -14.99), (27.95, 4.688e-05, -14.99), (22.62, -16.43, -14.99), (-22.62, 16.43, -14.99), (-27.95, -0.0001555, -14.99), (-22.62, -16.43, -14.99), (-8.639, -26.59, -14.99), (8.639, -26.59, -14.99)], [], [(9, 0, 1, 2, 3, 4, 5, 6, 7, 8), (13, 10, 11, 12), (16, 13, 12, 14, 15), (13, 17, 18, 19, 10), (16, 20, 17, 13), (22, 21, 10, 19), (23, 22, 19, 18), (24, 23, 18, 17), (25, 24, 17, 20), (26, 25, 20, 16), (27, 26, 16, 15), (28, 27, 15, 14), (29, 28, 14, 12), (30, 29, 12, 11), (21, 30, 11, 10), (9, 8, 31, 32), (8, 7, 33, 31), (32, 31, 24, 25), (34, 32, 25, 26), (35, 34, 26, 27), (31, 33, 23, 24), (33, 36, 22, 23), (36, 37, 21, 22), (37, 38, 30, 21), (38, 39, 29, 30), (39, 40, 28, 29), (40, 35, 27, 28), (1, 0, 34, 35), (0, 9, 32, 34), (7, 6, 36, 33), (6, 5, 37, 36), (5, 4, 38, 37), (4, 3, 39, 38), (3, 2, 40, 39), (2, 1, 35, 40)])
me_car15_pmd3_mesh.polygons.foreach_set('material_index', [0, 0, 0, 0, 0, 1, 1, 1, 1, 1, 1, 1, 1, 1, 1, 1, 1, 1, 1, 1, 1, 1, 1, 1, 1, 1, 1, 1, 1, 1, 1, 1, 1, 1, 1])
_uv = me_car15_pmd3_mesh.uv_layers.new(name='UVMap')
_uv.uv.foreach_set('vector', [0.9765, 0.8755, 0.9568, 0.9349, 0.9058, 0.971, 0.8421, 0.971, 0.7911, 0.9349, 0.773, 0.8769, 0.7908, 0.8165, 0.8421, 0.7801, 0.9055, 0.7801, 0.9568, 0.8165, 0.8739, 0.8754, 0.9766, 0.8754, 0.957, 0.8164, 0.9056, 0.7799, 0.7731, 0.8768, 0.8739, 0.8754, 0.9056, 0.7799, 0.8421, 0.7799, 0.7907, 0.8164, 0.8739, 0.8754, 0.8421, 0.971, 0.9056, 0.971, 0.957, 0.9345, 0.9766, 0.8754, 0.7731, 0.8768, 0.7907, 0.9345, 0.8421, 0.971, 0.8739, 0.8754, 0.1111, 1.0, 0.1111, 0.0, 0.0, 0.0, 0.0, 1.0, 0.1111, 1.0, 0.1111, 0.0, 0.0, 0.0, 0.0, 1.0, 0.1111, 1.0, 0.1111, 0.0, 0.0, 0.0, 0.0, 1.0, 0.1111, 1.0, 0.1111, 0.0, 0.0, 0.0, 0.0, 1.0, 0.1111, 1.0, 0.1111, 0.0, 0.0, 0.0, 0.0, 1.0, 0.1111, 1.0, 0.1111, 0.0, 0.0, 0.0, 0.0, 1.0, 0.1111, 1.0, 0.1111, 0.0, 0.0, 0.0, 0.0, 1.0, 0.1111, 1.0, 0.1111, 0.0, 0.0, 0.0, 0.0, 1.0, 0.1111, 1.0, 0.1111, 0.0, 0.0, 0.0, 0.0, 1.0, 0.1111, 1.0, 0.1111, 0.0, 0.0, 0.0, 0.0, 1.0, 1.0, 1.0, 1.0, 0.0, 0.8889, 0.0, 0.8889, 1.0, 1.0, 1.0, 1.0, 0.0, 0.8889, 0.0, 0.8889, 1.0, 0.8889, 1.0, 0.8889, 0.0, 0.1111, 0.0, 0.1111, 1.0, 0.8889, 1.0, 0.8889, 0.0, 0.1111, 0.0, 0.1111, 1.0, 0.8889, 1.0, 0.8889, 0.0, 0.1111, 0.0, 0.1111, 1.0, 0.8889, 1.0, 0.8889, 0.0, 0.1111, 0.0, 0.1111, 1.0, 0.8889, 1.0, 0.8889, 0.0, 0.1111, 0.0, 0.1111, 1.0, 0.8889, 1.0, 0.8889, 0.0, 0.1111, 0.0, 0.1111, 1.0, 0.8889, 1.0, 0.8889, 0.0, 0.1111, 0.0, 0.1111, 1.0, 0.8889, 1.0, 0.8889, 0.0, 0.1111, 0.0, 0.1111, 1.0, 0.8889, 1.0, 0.8889, 0.0, 0.1111, 0.0, 0.1111, 1.0, 0.8889, 1.0, 0.8889, 0.0, 0.1111, 0.0, 0.1111, 1.0, 1.0, 1.0, 1.0, 0.0, 0.8889, 0.0, 0.8889, 1.0, 1.0, 1.0, 1.0, 0.0, 0.8889, 0.0, 0.8889, 1.0, 1.0, 1.0, 1.0, 0.0, 0.8889, 0.0, 0.8889, 1.0, 1.0, 1.0, 1.0, 0.0, 0.8889, 0.0, 0.8889, 1.0, 1.0, 1.0, 1.0, 0.0, 0.8889, 0.0, 0.8889, 1.0, 1.0, 1.0, 1.0, 0.0, 0.8889, 0.0, 0.8889, 1.0, 1.0, 1.0, 1.0, 0.0, 0.8889, 0.0, 0.8889, 1.0, 1.0, 1.0, 1.0, 0.0, 0.8889, 0.0, 0.8889, 1.0])
me_car15_pmd3_mesh.materials.append(mat_cars_car15_b15grid7)
me_car15_pmd3_mesh.materials.append(mat_cars_misc_tyre1)
me_car15_pmd3_mesh.use_remesh_preserve_volume = False
me_car15_pmd3_mesh.use_remesh_preserve_attributes = False
me_car15_pmd3_mesh.use_mirror_vertex_groups = False
me_car15_pmd3_mesh.update()
me_car15_pmd2_mesh = bpy.data.meshes.new('CAR15.PMD2.mesh')
me_car15_pmd2_mesh.from_pydata([(29.0, -1.139e-05, -29.36), (26.49, -11.8, -29.36), (19.4, -21.55, -29.36), (8.961, -27.58, -29.36), (-3.031, -28.84, -29.36), (-14.5, -25.11, -29.36), (-23.46, -17.05, -29.36), (-28.37, -6.029, -29.36), (-28.37, 6.029, -29.36), (-23.46, 17.04, -29.36), (-14.5, 25.11, -29.36), (-3.031, 28.84, -29.36), (8.961, 27.58, -29.36), (19.4, 21.55, -29.36), (26.49, 11.79, -29.36), (26.49, 11.8, 29.71), (19.4, 21.55, 29.71), (-0.0001915, 1.823e-05, 7.823), (8.961, 27.58, 29.71), (-3.031, 28.84, 29.71), (-14.5, 25.11, 29.71), (-23.46, 17.05, 29.71), (-28.37, 6.029, 29.71), (-28.37, -6.029, 29.71), (-23.46, -17.04, 29.71), (-14.5, -25.11, 29.71), (-3.031, -28.84, 29.71), (8.961, -27.58, 29.71), (19.4, -21.55, 29.71), (26.49, -11.79, 29.71), (29.0, 0.0002024, 29.71), (37.03, 5.239e-05, -19.78), (33.83, 15.06, -19.78), (33.83, 15.06, 20.29), (37.03, 0.0001974, 20.29), (24.78, 27.52, -19.78), (24.78, 27.52, 20.29), (11.44, 35.22, -19.78), (11.44, 35.22, 20.29), (-3.871, 36.83, -19.78), (-3.871, 36.83, 20.29), (-18.52, 32.07, -19.78), (-18.52, 32.07, 20.29), (-29.96, 21.77, -19.78), (-29.96, 21.77, 20.29), (-36.22, 7.699, -19.78), (-36.22, 7.699, 20.29), (-36.22, -7.699, -19.78), (-36.22, -7.699, 20.29), (-29.96, -21.77, -19.78), (-29.96, -21.77, 20.29), (-18.52, -32.07, -19.78), (-18.52, -32.07, 20.29), (-3.871, -36.83, -19.78), (-3.871, -36.83, 20.29), (11.44, -35.22, -19.78), (11.44, -35.22, 20.29), (24.78, -27.52, -19.78), (24.78, -27.52, 20.29), (33.83, -15.06, -19.78), (33.83, -15.06, 20.29), (23.0, 25.55, 26.05), (31.4, 13.98, 26.05), (10.62, 32.69, 26.05), (-3.593, 34.19, 26.05), (-17.19, 29.77, 26.05), (-27.81, 20.2, 26.05), (-33.62, 7.147, 26.05), (-33.62, -7.147, 26.05), (-27.81, -20.21, 26.05), (-17.19, -29.77, 26.05), (-3.593, -34.19, 26.05), (10.62, -32.69, 26.05), (23.0, -25.55, 26.05), (31.4, -13.98, 26.05), (34.37, 0.0002087, 26.05), (31.4, -13.98, -25.7), (34.37, 2.132e-05, -25.7), (23.0, -25.55, -25.7), (10.62, -32.69, -25.7), (-3.593, -34.19, -25.7), (-17.19, -29.77, -25.7), (-27.81, -20.21, -25.7), (-33.62, -7.147, -25.7), (-33.62, 7.147, -25.7), (-27.81, 20.2, -25.7), (-17.19, 29.77, -25.7), (-3.593, 34.19, -25.7), (10.62, 32.69, -25.7), (23.0, 25.55, -25.7), (31.4, 13.98, -25.7)], [], [(14, 0, 1, 2, 3, 4, 5, 6, 7, 8, 9, 10, 11, 12, 13), (17, 15, 16), (17, 16, 18), (17, 18, 19), (17, 19, 20), (17, 20, 21), (17, 21, 22), (17, 22, 23), (17, 23, 24), (17, 24, 25), (17, 25, 26), (17, 26, 27), (17, 27, 28), (17, 28, 29), (17, 29, 30), (17, 30, 15), (34, 31, 32, 33), (33, 32, 35, 36), (36, 35, 37, 38), (38, 37, 39, 40), (40, 39, 41, 42), (42, 41, 43, 44), (44, 43, 45, 46), (46, 45, 47, 48), (48, 47, 49, 50), (50, 49, 51, 52), (52, 51, 53, 54), (54, 53, 55, 56), (56, 55, 57, 58), (58, 57, 59, 60), (60, 59, 31, 34), (62, 33, 36, 61), (61, 36, 38, 63), (63, 38, 40, 64), (64, 40, 42, 65), (65, 42, 44, 66), (66, 44, 46, 67), (67, 46, 48, 68), (68, 48, 50, 69), (69, 50, 52, 70), (70, 52, 54, 71), (71, 54, 56, 72), (72, 56, 58, 73), (73, 58, 60, 74), (74, 60, 34, 75), (75, 34, 33, 62), (15, 62, 61, 16), (16, 61, 63, 18), (18, 63, 64, 19), (19, 64, 65, 20), (20, 65, 66, 21), (21, 66, 67, 22), (22, 67, 68, 23), (23, 68, 69, 24), (24, 69, 70, 25), (25, 70, 71, 26), (26, 71, 72, 27), (27, 72, 73, 28), (28, 73, 74, 29), (29, 74, 75, 30), (30, 75, 62, 15), (77, 31, 59, 76), (76, 59, 57, 78), (78, 57, 55, 79), (79, 55, 53, 80), (80, 53, 51, 81), (81, 51, 49, 82), (82, 49, 47, 83), (83, 47, 45, 84), (84, 45, 43, 85), (85, 43, 41, 86), (86, 41, 39, 87), (87, 39, 37, 88), (88, 37, 35, 89), (89, 35, 32, 90), (90, 32, 31, 77), (0, 77, 76, 1), (1, 76, 78, 2), (2, 78, 79, 3), (3, 79, 80, 4), (4, 80, 81, 5), (5, 81, 82, 6), (6, 82, 83, 7), (7, 83, 84, 8), (8, 84, 85, 9), (9, 85, 86, 10), (10, 86, 87, 11), (11, 87, 88, 12), (12, 88, 89, 13), (13, 89, 90, 14), (14, 90, 77, 0)])
me_car15_pmd2_mesh.polygons.foreach_set('material_index', [0, 0, 0, 0, 0, 0, 0, 0, 0, 0, 0, 0, 0, 0, 0, 0, 1, 1, 1, 1, 1, 1, 1, 1, 1, 1, 1, 1, 1, 1, 1, 1, 1, 1, 1, 1, 1, 1, 1, 1, 1, 1, 1, 1, 1, 1, 1, 1, 1, 1, 1, 1, 1, 1, 1, 1, 1, 1, 1, 1, 1, 1, 1, 1, 1, 1, 1, 1, 1, 1, 1, 1, 1, 1, 1, 1, 1, 1, 1, 1, 1, 1, 1, 1, 1, 1, 1, 1, 1, 1, 1])
_uv = me_car15_pmd2_mesh.uv_layers.new(name='UVMap')
_uv.uv.foreach_set('vector', [0.7849, 0.9149, 0.7764, 0.8749, 0.7849, 0.8349, 0.809, 0.8018, 0.8444, 0.7813, 0.8851, 0.777, 0.924, 0.7897, 0.9544, 0.817, 0.9711, 0.8544, 0.9711, 0.8953, 0.9544, 0.9327, 0.924, 0.9601, 0.8851, 0.9727, 0.8444, 0.9685, 0.809, 0.948, 0.8748, 0.8749, 0.9639, 0.9166, 0.9393, 0.9492, 0.8748, 0.8749, 0.9393, 0.9492, 0.9035, 0.969, 0.8748, 0.8749, 0.9035, 0.969, 0.8627, 0.9725, 0.8748, 0.8749, 0.8627, 0.9725, 0.824, 0.9591, 0.8748, 0.8749, 0.824, 0.9591, 0.7941, 0.9312, 0.8748, 0.8749, 0.7941, 0.9312, 0.7782, 0.8935, 0.8748, 0.8749, 0.7782, 0.8935, 0.779, 0.8526, 0.8748, 0.8749, 0.779, 0.8526, 0.7963, 0.8155, 0.8748, 0.8749, 0.7963, 0.8155, 0.8272, 0.7887, 0.8748, 0.8749, 0.8272, 0.7887, 0.8664, 0.7768, 0.8748, 0.8749, 0.8664, 0.7768, 0.907, 0.7819, 0.8748, 0.8749, 0.907, 0.7819, 0.942, 0.803, 0.8748, 0.8749, 0.942, 0.803, 0.9654, 0.8365, 0.8748, 0.8749, 0.9654, 0.8365, 0.9732, 0.8767, 0.8748, 0.8749, 0.9732, 0.8767, 0.9639, 0.9166, 0.125, 0.3333, 0.875, 0.3333, 0.875, -0.3333, 0.125, -0.3333, 0.125, -0.3333, 0.875, -0.3333, 0.875, -1.0, 0.125, -1.0, 0.125, 1.0, 0.875, 1.0, 0.875, 0.3333, 0.125, 0.3333, 0.125, 0.3333, 0.875, 0.3333, 0.875, -0.3333, 0.125, -0.3333, 0.125, -0.3333, 0.875, -0.3333, 0.875, -1.0, 0.125, -1.0, 0.125, 1.0, 0.875, 1.0, 0.875, 0.3333, 0.125, 0.3333, 0.125, 0.3333, 0.875, 0.3333, 0.875, -0.3333, 0.125, -0.3333, 0.125, -0.3333, 0.875, -0.3333, 0.875, -1.0, 0.125, -1.0, 0.125, 1.0, 0.875, 1.0, 0.875, 0.3333, 0.125, 0.3333, 0.125, 0.3333, 0.875, 0.3333, 0.875, -0.3333, 0.125, -0.3333, 0.125, -0.3333, 0.875, -0.3333, 0.875, -1.0, 0.125, -1.0, 0.125, 1.0, 0.875, 1.0, 0.875, 0.3333, 0.125, 0.3333, 0.125, 0.3333, 0.875, 0.3333, 0.875, -0.3333, 0.125, -0.3333, 0.125, -0.3333, 0.875, -0.3333, 0.875, -1.0, 0.125, -1.0, 0.125, 1.0, 0.875, 1.0, 0.875, 0.3333, 0.125, 0.3333, 0.0625, -0.3333, 0.125, -0.3333, 0.125, -1.0, 0.0625, -1.0, 0.0625, 1.0, 0.125, 1.0, 0.125, 0.3333, 0.0625, 0.3333, 0.0625, 0.3333, 0.125, 0.3333, 0.125, -0.3333, 0.0625, -0.3333, 0.0625, -0.3333, 0.125, -0.3333, 0.125, -1.0, 0.0625, -1.0, 0.0625, 1.0, 0.125, 1.0, 0.125, 0.3333, 0.0625, 0.3333, 0.0625, 0.3333, 0.125, 0.3333, 0.125, -0.3333, 0.0625, -0.3333, 0.0625, -0.3333, 0.125, -0.3333, 0.125, -1.0, 0.0625, -1.0, 0.0625, 1.0, 0.125, 1.0, 0.125, 0.3333, 0.0625, 0.3333, 0.0625, 0.3333, 0.125, 0.3333, 0.125, -0.3333, 0.0625, -0.3333, 0.0625, -0.3333, 0.125, -0.3333, 0.125, -1.0, 0.0625, -1.0, 0.0625, 1.0, 0.125, 1.0, 0.125, 0.3333, 0.0625, 0.3333, 0.0625, 0.3333, 0.125, 0.3333, 0.125, -0.3333, 0.0625, -0.3333, 0.0625, -0.3333, 0.125, -0.3333, 0.125, -1.0, 0.0625, -1.0, 0.0625, 1.0, 0.125, 1.0, 0.125, 0.3333, 0.0625, 0.3333, 0.0625, 0.3333, 0.125, 0.3333, 0.125, -0.3333, 0.0625, -0.3333, 0.0, -0.3333, 0.0625, -0.3333, 0.0625, -1.0, 0.0, -1.0, 0.0, 1.0, 0.0625, 1.0, 0.0625, 0.3333, 0.0, 0.3333, 0.0, 0.3333, 0.0625, 0.3333, 0.0625, -0.3333, 0.0, -0.3333, 0.0, -0.3333, 0.0625, -0.3333, 0.0625, -1.0, 0.0, -1.0, 0.0, 1.0, 0.0625, 1.0, 0.0625, 0.3333, 0.0, 0.3333, 0.0, 0.3333, 0.0625, 0.3333, 0.0625, -0.3333, 0.0, -0.3333, 0.0, -0.3333, 0.0625, -0.3333, 0.0625, -1.0, 0.0, -1.0, 0.0, 1.0, 0.0625, 1.0, 0.0625, 0.3333, 0.0, 0.3333, 0.0, 0.3333, 0.0625, 0.3333, 0.0625, -0.3333, 0.0, -0.3333, 0.0, -0.3333, 0.0625, -0.3333, 0.0625, -1.0, 0.0, -1.0, 0.0, 1.0, 0.0625, 1.0, 0.0625, 0.3333, 0.0, 0.3333, 0.0, 0.3333, 0.0625, 0.3333, 0.0625, -0.3333, 0.0, -0.3333, 0.0, -0.3333, 0.0625, -0.3333, 0.0625, -1.0, 0.0, -1.0, 0.0, 1.0, 0.0625, 1.0, 0.0625, 0.3333, 0.0, 0.3333, 0.0, 0.3333, 0.0625, 0.3333, 0.0625, -0.3333, 0.0, -0.3333, 0.9375, 0.3333, 0.875, 0.3333, 0.875, 1.0, 0.9375, 1.0, 0.9375, -1.0, 0.875, -1.0, 0.875, -0.3333, 0.9375, -0.3333, 0.9375, -0.3333, 0.875, -0.3333, 0.875, 0.3333, 0.9375, 0.3333, 0.9375, 0.3333, 0.875, 0.3333, 0.875, 1.0, 0.9375, 1.0, 0.9375, -1.0, 0.875, -1.0, 0.875, -0.3333, 0.9375, -0.3333, 0.9375, -0.3333, 0.875, -0.3333, 0.875, 0.3333, 0.9375, 0.3333, 0.9375, 0.3333, 0.875, 0.3333, 0.875, 1.0, 0.9375, 1.0, 0.9375, -1.0, 0.875, -1.0, 0.875, -0.3333, 0.9375, -0.3333, 0.9375, -0.3333, 0.875, -0.3333, 0.875, 0.3333, 0.9375, 0.3333, 0.9375, 0.3333, 0.875, 0.3333, 0.875, 1.0, 0.9375, 1.0, 0.9375, -1.0, 0.875, -1.0, 0.875, -0.3333, 0.9375, -0.3333, 0.9375, -0.3333, 0.875, -0.3333, 0.875, 0.3333, 0.9375, 0.3333, 0.9375, 0.3333, 0.875, 0.3333, 0.875, 1.0, 0.9375, 1.0, 0.9375, -1.0, 0.875, -1.0, 0.875, -0.3333, 0.9375, -0.3333, 0.9375, -0.3333, 0.875, -0.3333, 0.875, 0.3333, 0.9375, 0.3333, 1.0, 0.3333, 0.9375, 0.3333, 0.9375, 1.0, 1.0, 1.0, 1.0, -1.0, 0.9375, -1.0, 0.9375, -0.3333, 1.0, -0.3333, 1.0, -0.3333, 0.9375, -0.3333, 0.9375, 0.3333, 1.0, 0.3333, 1.0, 0.3333, 0.9375, 0.3333, 0.9375, 1.0, 1.0, 1.0, 1.0, -1.0, 0.9375, -1.0, 0.9375, -0.3333, 1.0, -0.3333, 1.0, -0.3333, 0.9375, -0.3333, 0.9375, 0.3333, 1.0, 0.3333, 1.0, 0.3333, 0.9375, 0.3333, 0.9375, 1.0, 1.0, 1.0, 1.0, -1.0, 0.9375, -1.0, 0.9375, -0.3333, 1.0, -0.3333, 1.0, -0.3333, 0.9375, -0.3333, 0.9375, 0.3333, 1.0, 0.3333, 1.0, 0.3333, 0.9375, 0.3333, 0.9375, 1.0, 1.0, 1.0, 1.0, -1.0, 0.9375, -1.0, 0.9375, -0.3333, 1.0, -0.3333, 1.0, -0.3333, 0.9375, -0.3333, 0.9375, 0.3333, 1.0, 0.3333, 1.0, 0.3333, 0.9375, 0.3333, 0.9375, 1.0, 1.0, 1.0, 1.0, -1.0, 0.9375, -1.0, 0.9375, -0.3333, 1.0, -0.3333, 1.0, -0.3333, 0.9375, -0.3333, 0.9375, 0.3333, 1.0, 0.3333])
me_car15_pmd2_mesh.materials.append(mat_cars_car15_b15grid7)
me_car15_pmd2_mesh.materials.append(mat_cars_misc_tyre1)
me_car15_pmd2_mesh.use_remesh_preserve_volume = False
me_car15_pmd2_mesh.use_remesh_preserve_attributes = False
me_car15_pmd2_mesh.use_mirror_vertex_groups = False
me_car15_pmd2_mesh.update()
me_car15_pmd1_mesh = bpy.data.meshes.new('CAR15.PMD1.mesh')
me_car15_pmd1_mesh.from_pydata([(-26.49, 11.8, -29.36), (-19.4, 21.55, -29.36), (-8.961, 27.58, -29.36), (3.031, 28.84, -29.36), (14.5, 25.11, -29.36), (23.46, 17.04, -29.36), (28.37, 6.029, -29.36), (28.37, -6.029, -29.36), (23.46, -17.05, -29.36), (14.5, -25.11, -29.36), (3.031, -28.84, -29.36), (-8.961, -27.58, -29.36), (-19.4, -21.55, -29.36), (-26.49, -11.79, -29.36), (-29.0, 9.479e-05, -29.36), (0.0001632, -1.019e-05, 7.823), (-19.4, 21.55, 29.71), (-26.49, 11.8, 29.71), (-8.961, 27.58, 29.71), (3.031, 28.84, 29.71), (14.5, 25.11, 29.71), (23.46, 17.04, 29.71), (28.37, 6.029, 29.71), (28.37, -6.029, 29.71), (23.46, -17.05, 29.71), (14.5, -25.11, 29.71), (3.031, -28.84, 29.71), (-8.961, -27.58, 29.71), (-19.4, -21.55, 29.71), (-26.49, -11.79, 29.71), (-29.0, 9.479e-05, 29.71), (-37.03, 0.0001239, 20.29), (-33.83, 15.06, 20.29), (-33.83, 15.06, -19.78), (-37.03, 0.0001239, -19.78), (-24.78, 27.52, 20.29), (-24.78, 27.52, -19.78), (-11.44, 35.22, 20.29), (-11.44, 35.22, -19.78), (3.871, 36.83, 20.29), (3.871, 36.83, -19.78), (18.52, 32.07, 20.29), (18.52, 32.07, -19.78), (29.96, 21.77, 20.29), (29.96, 21.77, -19.78), (36.22, 7.699, 20.29), (36.22, 7.699, -19.78), (36.22, -7.699, 20.29), (36.22, -7.699, -19.78), (29.96, -21.77, 20.29), (29.96, -21.77, -19.78), (18.52, -32.07, 20.29), (18.52, -32.07, -19.78), (3.871, -36.83, 20.29), (3.871, -36.83, -19.78), (-11.44, -35.22, 20.29), (-11.44, -35.22, -19.78), (-24.78, -27.52, 20.29), (-24.78, -27.52, -19.78), (-33.83, -15.06, 20.29), (-33.83, -15.06, -19.78), (-31.4, 13.98, 26.05), (-23.0, 25.55, 26.05), (-10.62, 32.69, 26.05), (3.593, 34.19, 26.05), (17.19, 29.77, 26.05), (27.81, 20.2, 26.05), (33.62, 7.147, 26.05), (33.62, -7.147, 26.05), (27.81, -20.21, 26.05), (17.19, -29.77, 26.05), (3.593, -34.19, 26.05), (-10.62, -32.69, 26.05), (-23.0, -25.55, 26.05), (-31.4, -13.98, 26.05), (-34.37, 0.0001143, 26.05), (-34.37, 0.0001143, -25.7), (-31.4, -13.98, -25.7), (-23.0, -25.55, -25.7), (-10.62, -32.69, -25.7), (3.593, -34.19, -25.7), (17.19, -29.77, -25.7), (27.81, -20.21, -25.7), (33.62, -7.147, -25.7), (33.62, 7.147, -25.7), (27.81, 20.2, -25.7), (17.19, 29.77, -25.7), (3.593, 34.19, -25.7), (-10.62, 32.69, -25.7), (-23.0, 25.55, -25.7), (-31.4, 13.98, -25.7)], [], [(14, 0, 1, 2, 3, 4, 5, 6, 7, 8, 9, 10, 11, 12, 13), (17, 15, 16), (16, 15, 18), (18, 15, 19), (19, 15, 20), (20, 15, 21), (21, 15, 22), (22, 15, 23), (23, 15, 24), (24, 15, 25), (25, 15, 26), (26, 15, 27), (27, 15, 28), (28, 15, 29), (29, 15, 30), (30, 15, 17), (34, 31, 32, 33), (33, 32, 35, 36), (36, 35, 37, 38), (38, 37, 39, 40), (40, 39, 41, 42), (42, 41, 43, 44), (44, 43, 45, 46), (46, 45, 47, 48), (48, 47, 49, 50), (50, 49, 51, 52), (52, 51, 53, 54), (54, 53, 55, 56), (56, 55, 57, 58), (58, 57, 59, 60), (60, 59, 31, 34), (32, 61, 62, 35), (35, 62, 63, 37), (37, 63, 64, 39), (39, 64, 65, 41), (41, 65, 66, 43), (43, 66, 67, 45), (45, 67, 68, 47), (47, 68, 69, 49), (49, 69, 70, 51), (51, 70, 71, 53), (53, 71, 72, 55), (55, 72, 73, 57), (57, 73, 74, 59), (59, 74, 75, 31), (31, 75, 61, 32), (61, 17, 16, 62), (62, 16, 18, 63), (63, 18, 19, 64), (64, 19, 20, 65), (65, 20, 21, 66), (66, 21, 22, 67), (67, 22, 23, 68), (68, 23, 24, 69), (69, 24, 25, 70), (70, 25, 26, 71), (71, 26, 27, 72), (72, 27, 28, 73), (73, 28, 29, 74), (74, 29, 30, 75), (75, 30, 17, 61), (34, 76, 77, 60), (60, 77, 78, 58), (58, 78, 79, 56), (56, 79, 80, 54), (54, 80, 81, 52), (52, 81, 82, 50), (50, 82, 83, 48), (48, 83, 84, 46), (46, 84, 85, 44), (44, 85, 86, 42), (42, 86, 87, 40), (40, 87, 88, 38), (38, 88, 89, 36), (36, 89, 90, 33), (33, 90, 76, 34), (76, 14, 13, 77), (77, 13, 12, 78), (78, 12, 11, 79), (79, 11, 10, 80), (80, 10, 9, 81), (81, 9, 8, 82), (82, 8, 7, 83), (83, 7, 6, 84), (84, 6, 5, 85), (85, 5, 4, 86), (86, 4, 3, 87), (87, 3, 2, 88), (88, 2, 1, 89), (89, 1, 0, 90), (90, 0, 14, 76)])
me_car15_pmd1_mesh.polygons.foreach_set('material_index', [0, 0, 0, 0, 0, 0, 0, 0, 0, 0, 0, 0, 0, 0, 0, 0, 1, 1, 1, 1, 1, 1, 1, 1, 1, 1, 1, 1, 1, 1, 1, 1, 1, 1, 1, 1, 1, 1, 1, 1, 1, 1, 1, 1, 1, 1, 1, 1, 1, 1, 1, 1, 1, 1, 1, 1, 1, 1, 1, 1, 1, 1, 1, 1, 1, 1, 1, 1, 1, 1, 1, 1, 1, 1, 1, 1, 1, 1, 1, 1, 1, 1, 1, 1, 1, 1, 1, 1, 1, 1, 1])
_uv = me_car15_pmd1_mesh.uv_layers.new(name='UVMap')
_uv.uv.foreach_set('vector', [0.7764, 0.8749, 0.7849, 0.9149, 0.809, 0.948, 0.8444, 0.9685, 0.8851, 0.9727, 0.924, 0.9601, 0.9544, 0.9327, 0.9711, 0.8953, 0.9711, 0.8544, 0.9544, 0.817, 0.924, 0.7897, 0.8851, 0.777, 0.8444, 0.7813, 0.809, 0.8018, 0.7849, 0.8349, 0.7849, 0.9149, 0.8748, 0.8749, 0.809, 0.948, 0.809, 0.948, 0.8748, 0.8749, 0.8444, 0.9685, 0.8444, 0.9685, 0.8748, 0.8749, 0.8851, 0.9727, 0.8851, 0.9727, 0.8748, 0.8749, 0.924, 0.9601, 0.924, 0.9601, 0.8748, 0.8749, 0.9544, 0.9327, 0.9544, 0.9327, 0.8748, 0.8749, 0.9711, 0.8953, 0.9711, 0.8953, 0.8748, 0.8749, 0.9711, 0.8544, 0.9711, 0.8544, 0.8748, 0.8749, 0.9544, 0.817, 0.9544, 0.817, 0.8748, 0.8749, 0.924, 0.7897, 0.924, 0.7897, 0.8748, 0.8749, 0.8851, 0.777, 0.8851, 0.777, 0.8748, 0.8749, 0.8444, 0.7813, 0.8444, 0.7813, 0.8748, 0.8749, 0.809, 0.8018, 0.809, 0.8018, 0.8748, 0.8749, 0.7849, 0.8349, 0.7849, 0.8349, 0.8748, 0.8749, 0.7764, 0.8749, 0.7764, 0.8749, 0.8748, 0.8749, 0.7849, 0.9149, 0.875, 0.3333, 0.125, 0.3333, 0.125, -0.3333, 0.875, -0.3333, 0.875, -0.3333, 0.125, -0.3333, 0.125, -1.0, 0.875, -1.0, 0.875, 1.0, 0.125, 1.0, 0.125, 0.3333, 0.875, 0.3333, 0.875, 0.3333, 0.125, 0.3333, 0.125, -0.3333, 0.875, -0.3333, 0.875, -0.3333, 0.125, -0.3333, 0.125, -1.0, 0.875, -1.0, 0.875, 1.0, 0.125, 1.0, 0.125, 0.3333, 0.875, 0.3333, 0.875, 0.3333, 0.125, 0.3333, 0.125, -0.3333, 0.875, -0.3333, 0.875, -0.3333, 0.125, -0.3333, 0.125, -1.0, 0.875, -1.0, 0.875, 1.0, 0.125, 1.0, 0.125, 0.3333, 0.875, 0.3333, 0.875, 0.3333, 0.125, 0.3333, 0.125, -0.3333, 0.875, -0.3333, 0.875, -0.3333, 0.125, -0.3333, 0.125, -1.0, 0.875, -1.0, 0.875, 1.0, 0.125, 1.0, 0.125, 0.3333, 0.875, 0.3333, 0.875, 0.3333, 0.125, 0.3333, 0.125, -0.3333, 0.875, -0.3333, 0.875, -0.3333, 0.125, -0.3333, 0.125, -1.0, 0.875, -1.0, 0.875, 1.0, 0.125, 1.0, 0.125, 0.3333, 0.875, 0.3333, 0.125, -0.3333, 0.0625, -0.3333, 0.0625, -1.0, 0.125, -1.0, 0.125, 1.0, 0.0625, 1.0, 0.0625, 0.3333, 0.125, 0.3333, 0.125, 0.3333, 0.0625, 0.3333, 0.0625, -0.3333, 0.125, -0.3333, 0.125, -0.3333, 0.0625, -0.3333, 0.0625, -1.0, 0.125, -1.0, 0.125, 1.0, 0.0625, 1.0, 0.0625, 0.3333, 0.125, 0.3333, 0.125, 0.3333, 0.0625, 0.3333, 0.0625, -0.3333, 0.125, -0.3333, 0.125, -0.3333, 0.0625, -0.3333, 0.0625, -1.0, 0.125, -1.0, 0.125, 1.0, 0.0625, 1.0, 0.0625, 0.3333, 0.125, 0.3333, 0.125, 0.3333, 0.0625, 0.3333, 0.0625, -0.3333, 0.125, -0.3333, 0.125, -0.3333, 0.0625, -0.3333, 0.0625, -1.0, 0.125, -1.0, 0.125, 1.0, 0.0625, 1.0, 0.0625, 0.3333, 0.125, 0.3333, 0.125, 0.3333, 0.0625, 0.3333, 0.0625, -0.3333, 0.125, -0.3333, 0.125, -0.3333, 0.0625, -0.3333, 0.0625, -1.0, 0.125, -1.0, 0.125, 1.0, 0.0625, 1.0, 0.0625, 0.3333, 0.125, 0.3333, 0.125, 0.3333, 0.0625, 0.3333, 0.0625, -0.3333, 0.125, -0.3333, 0.0625, -0.3333, 0.0, -0.3333, 0.0, -1.0, 0.0625, -1.0, 0.0625, 1.0, 0.0, 1.0, 0.0, 0.3333, 0.0625, 0.3333, 0.0625, 0.3333, 0.0, 0.3333, 0.0, -0.3333, 0.0625, -0.3333, 0.0625, -0.3333, 0.0, -0.3333, 0.0, -1.0, 0.0625, -1.0, 0.0625, 1.0, 0.0, 1.0, 0.0, 0.3333, 0.0625, 0.3333, 0.0625, 0.3333, 0.0, 0.3333, 0.0, -0.3333, 0.0625, -0.3333, 0.0625, -0.3333, 0.0, -0.3333, 0.0, -1.0, 0.0625, -1.0, 0.0625, 1.0, 0.0, 1.0, 0.0, 0.3333, 0.0625, 0.3333, 0.0625, 0.3333, 0.0, 0.3333, 0.0, -0.3333, 0.0625, -0.3333, 0.0625, -0.3333, 0.0, -0.3333, 0.0, -1.0, 0.0625, -1.0, 0.0625, 1.0, 0.0, 1.0, 0.0, 0.3333, 0.0625, 0.3333, 0.0625, 0.3333, 0.0, 0.3333, 0.0, -0.3333, 0.0625, -0.3333, 0.0625, -0.3333, 0.0, -0.3333, 0.0, -1.0, 0.0625, -1.0, 0.0625, 1.0, 0.0, 1.0, 0.0, 0.3333, 0.0625, 0.3333, 0.0625, 0.3333, 0.0, 0.3333, 0.0, -0.3333, 0.0625, -0.3333, 0.875, 0.3333, 0.9375, 0.3333, 0.9375, 1.0, 0.875, 1.0, 0.875, -1.0, 0.9375, -1.0, 0.9375, -0.3333, 0.875, -0.3333, 0.875, -0.3333, 0.9375, -0.3333, 0.9375, 0.3333, 0.875, 0.3333, 0.875, 0.3333, 0.9375, 0.3333, 0.9375, 1.0, 0.875, 1.0, 0.875, -1.0, 0.9375, -1.0, 0.9375, -0.3333, 0.875, -0.3333, 0.875, -0.3333, 0.9375, -0.3333, 0.9375, 0.3333, 0.875, 0.3333, 0.875, 0.3333, 0.9375, 0.3333, 0.9375, 1.0, 0.875, 1.0, 0.875, -1.0, 0.9375, -1.0, 0.9375, -0.3333, 0.875, -0.3333, 0.875, -0.3333, 0.9375, -0.3333, 0.9375, 0.3333, 0.875, 0.3333, 0.875, 0.3333, 0.9375, 0.3333, 0.9375, 1.0, 0.875, 1.0, 0.875, -1.0, 0.9375, -1.0, 0.9375, -0.3333, 0.875, -0.3333, 0.875, -0.3333, 0.9375, -0.3333, 0.9375, 0.3333, 0.875, 0.3333, 0.875, 0.3333, 0.9375, 0.3333, 0.9375, 1.0, 0.875, 1.0, 0.875, -1.0, 0.9375, -1.0, 0.9375, -0.3333, 0.875, -0.3333, 0.875, -0.3333, 0.9375, -0.3333, 0.9375, 0.3333, 0.875, 0.3333, 0.9375, 0.3333, 1.0, 0.3333, 1.0, 1.0, 0.9375, 1.0, 0.9375, -1.0, 1.0, -1.0, 1.0, -0.3333, 0.9375, -0.3333, 0.9375, -0.3333, 1.0, -0.3333, 1.0, 0.3333, 0.9375, 0.3333, 0.9375, 0.3333, 1.0, 0.3333, 1.0, 1.0, 0.9375, 1.0, 0.9375, -1.0, 1.0, -1.0, 1.0, -0.3333, 0.9375, -0.3333, 0.9375, -0.3333, 1.0, -0.3333, 1.0, 0.3333, 0.9375, 0.3333, 0.9375, 0.3333, 1.0, 0.3333, 1.0, 1.0, 0.9375, 1.0, 0.9375, -1.0, 1.0, -1.0, 1.0, -0.3333, 0.9375, -0.3333, 0.9375, -0.3333, 1.0, -0.3333, 1.0, 0.3333, 0.9375, 0.3333, 0.9375, 0.3333, 1.0, 0.3333, 1.0, 1.0, 0.9375, 1.0, 0.9375, -1.0, 1.0, -1.0, 1.0, -0.3333, 0.9375, -0.3333, 0.9375, -0.3333, 1.0, -0.3333, 1.0, 0.3333, 0.9375, 0.3333, 0.9375, 0.3333, 1.0, 0.3333, 1.0, 1.0, 0.9375, 1.0, 0.9375, -1.0, 1.0, -1.0, 1.0, -0.3333, 0.9375, -0.3333, 0.9375, -0.3333, 1.0, -0.3333, 1.0, 0.3333, 0.9375, 0.3333])
me_car15_pmd1_mesh.materials.append(mat_cars_car15_b15grid7)
me_car15_pmd1_mesh.materials.append(mat_cars_misc_tyre1)
me_car15_pmd1_mesh.use_remesh_preserve_volume = False
me_car15_pmd1_mesh.use_remesh_preserve_attributes = False
me_car15_pmd1_mesh.use_mirror_vertex_groups = False
me_car15_pmd1_mesh.update()
me_car15_pmd0_mesh = bpy.data.meshes.new('CAR15.PMD0.mesh')
me_car15_pmd0_mesh.from_pydata([(19.89, 20.33, 126.1), (15.04, 30.66, 133.8), (-15.04, 30.66, 133.8), (-19.89, 20.33, 126.1), (17.88, 10.0, 139.4), (-17.88, 10.0, 139.4), (100.0, 38.3, -45.04), (95.0, 38.05, -39.61), (50.0, 38.05, -39.61), (45.0, 38.3, -45.04), (-21.77, 47.39, 67.37), (-23.7, 41.09, 62.35), (-18.5, 34.83, 105.2), (23.63, 41.09, 62.35), (18.48, 34.83, 105.2), (0.0, 29.58, -140.6), (13.85, 29.58, -138.3), (13.85, 17.34, -130.1), (0.0, 17.34, -132.5), (27.71, 32.63, -128.7), (20.99, 17.34, -125.1), (-20.99, 17.34, -125.1), (-13.85, 29.58, -138.3), (-13.85, 17.34, -130.1), (-50.0, 38.05, -39.61), (-95.0, 38.05, -39.61), (-100.0, 38.3, -45.04), (-45.0, 38.3, -45.04), (-27.71, 32.63, -128.7), (3.293, 51.64, -137.7), (12.8, 62.58, -137.7), (16.52, 62.57, -137.7), (19.22, 59.89, -137.7), (19.22, 56.27, -137.7), (11.38, 47.64, -137.7), (17.78, 56.27, -128.8), (9.944, 47.64, -128.8), (17.78, 59.89, -128.8), (15.09, 62.57, -128.8), (11.37, 62.58, -128.8), (1.858, 51.64, -128.8), (3.293, 38.87, -137.7), (1.858, 38.87, -128.8), (4.794, 37.21, -137.7), (3.359, 37.21, -128.8), (9.39, 37.31, -137.7), (7.955, 37.31, -128.8), (11.38, 39.16, -137.7), (9.944, 39.16, -128.8), (-11.38, 47.64, -137.7), (-19.22, 56.27, -137.7), (-19.22, 59.89, -137.7), (-16.52, 62.57, -137.7), (-12.8, 62.58, -137.7), (-3.293, 51.64, -137.7), (-9.944, 47.64, -128.8), (-17.78, 56.27, -128.8), (-17.78, 59.89, -128.8), (-15.09, 62.57, -128.8), (-11.37, 62.58, -128.8), (-1.858, 51.64, -128.8), (-1.858, 38.87, -128.8), (-3.293, 38.87, -137.7), (-3.359, 37.21, -128.8), (-4.794, 37.21, -137.7), (-7.955, 37.31, -128.8), (-9.39, 37.31, -137.7), (-9.944, 39.16, -128.8), (-11.38, 39.16, -137.7), (37.78, 82.43, 105.4), (34.06, 73.98, 102.3), (37.78, 65.53, 99.27), (55.77, 65.53, 99.27), (59.49, 73.98, 102.3), (55.77, 82.43, 105.4), (46.78, 85.93, 106.7), (46.78, 78.26, 79.33), (52.41, 76.07, 78.53), (54.75, 70.77, 76.6), (52.41, 65.53, 74.69), (41.14, 65.53, 74.69), (38.81, 70.77, 76.6), (41.14, 76.07, 78.53), (-46.78, 85.93, 106.7), (-55.77, 82.43, 105.4), (-59.49, 73.98, 102.3), (-55.77, 65.53, 99.27), (-37.78, 65.53, 99.27), (-34.06, 73.98, 102.3), (-37.78, 82.43, 105.4), (-41.14, 76.07, 78.53), (-38.81, 70.77, 76.6), (-41.14, 65.53, 74.69), (-52.41, 65.53, 74.69), (-54.75, 70.77, 76.6), (-52.41, 76.07, 78.53), (-46.78, 78.26, 79.33), (59.44, 82.82, -88.94), (57.07, 82.82, -81.28), (38.56, 32.63, -66.23), (40.97, 32.63, -73.88), (52.89, 82.82, -93.57), (34.44, 32.63, -78.54), (49.05, 82.82, -81.18), (30.54, 32.63, -66.16), (46.47, 82.82, -88.77), (27.99, 32.63, -73.77), (20.99, 79.98, -38.57), (20.99, 79.98, -130.0), (13.85, 79.98, -135.0), (0.0, 79.98, -137.3), (-13.85, 79.98, -135.0), (-20.99, 79.98, -130.0), (-20.99, 79.98, -38.57), (-27.71, 64.69, -133.5), (-13.85, 64.69, -143.1), (0.0, 64.69, -145.4), (13.85, 64.69, -143.1), (27.71, 64.69, -133.5), (-27.71, 64.69, -46.69), (27.71, 64.69, -46.69), (27.71, 32.63, -46.69), (20.99, 17.34, -38.57), (-20.99, 17.34, -38.57), (13.85, 32.63, -138.3), (0.0, 32.63, -140.6), (-13.85, 32.63, -138.3), (-27.71, 32.63, -46.69), (-14.79, 85.87, 0.5807), (-14.85, 86.98, -6.657), (-24.04, 42.76, 58.28), (-21.9, 49.15, 64.53), (21.72, 47.39, 67.37), (24.04, 42.76, 58.28), (21.9, 49.15, 64.53), (-19.0, 16.52, 59.65), (45.0, 32.63, -61.31), (45.0, 27.98, -61.31), (45.0, 27.98, -82.82), (45.0, 32.63, -82.82), (-45.0, 32.63, -82.82), (-45.0, 27.98, -82.82), (19.0, 16.52, 59.65), (50.0, 67.61, -47.76), (30.48, 82.97, -34.04), (14.85, 86.98, -6.657), (-45.0, 32.63, -61.31), (-45.0, 27.98, -61.31), (-30.48, 82.97, -34.04), (-50.0, 67.61, -47.76), (14.79, 85.87, 0.5807), (13.82, 88.48, -5.346), (-13.81, 88.48, -5.346), (95.0, 67.61, -47.76), (100.0, 64.62, -52.29), (45.0, 71.62, -118.0), (50.0, 75.47, -121.5), (50.0, 67.86, -123.7), (95.0, 88.13, -102.3), (95.0, 86.74, -71.72), (100.0, 81.65, -73.63), (100.0, 82.89, -100.9), (45.0, 64.62, -52.29), (50.0, 86.74, -71.72), (50.0, 88.13, -102.3), (45.0, 82.89, -100.9), (45.0, 81.65, -73.63), (95.15, 67.86, -123.7), (100.0, 71.62, -118.0), (95.0, 75.47, -121.5), (-100.0, 64.62, -52.29), (-95.0, 67.61, -47.76), (-50.0, 67.86, -123.7), (-50.0, 75.47, -121.5), (-45.0, 71.62, -118.0), (-100.0, 82.89, -100.9), (-100.0, 81.65, -73.63), (-95.0, 86.74, -71.72), (-95.0, 88.13, -102.3), (-45.0, 64.62, -52.29), (-45.0, 81.65, -73.63), (-45.0, 82.89, -100.9), (-50.0, 88.13, -102.3), (-50.0, 86.74, -71.72), (-100.0, 71.62, -118.0), (-95.15, 67.86, -123.7), (-95.0, 75.47, -121.5), (37.8, 99.54, -86.62), (44.03, 104.6, -83.84), (-37.8, 99.54, -86.62), (-44.03, 104.6, -83.84), (-30.48, 105.5, -90.46), (-22.77, 92.75, -64.52), (30.48, 105.5, -90.46), (22.77, 92.75, -64.52), (-36.18, 110.6, -87.88), (36.18, 110.6, -87.88), (-33.33, 96.78, -60.96), (33.33, 96.78, -60.96), (-19.0, 16.52, 52.11), (19.0, 16.52, 52.11), (-73.86, 65.53, 99.27), (-37.78, 65.53, 74.69), (-73.86, 65.53, 74.69), (-77.9, 32.27, 53.71), (-77.9, 47.95, 58.57), (-73.86, 50.47, 55.01), (-73.86, 33.89, 49.88), (-37.78, 51.14, 55.91), (-37.78, 32.85, 50.2), (-37.78, 27.05, 52.1), (-73.98, 27.05, 52.1), (-33.77, 61.07, 104.1), (-33.77, 61.07, 76.1), (-33.77, 47.95, 58.57), (-77.9, 61.07, 76.1), (-77.9, 61.07, 104.1), (73.86, 65.53, 74.69), (37.78, 65.53, 74.69), (73.86, 65.53, 99.27), (73.86, 33.89, 49.88), (73.86, 50.47, 55.01), (77.9, 47.95, 58.57), (77.9, 32.27, 53.71), (37.78, 51.14, 55.91), (73.98, 27.05, 52.1), (37.78, 27.05, 52.1), (37.78, 32.85, 50.2), (33.77, 61.07, 76.1), (33.77, 61.07, 104.1), (33.77, 47.95, 58.57), (77.9, 61.07, 76.1), (77.9, 61.07, 104.1), (-34.45, 32.63, -78.54), (-40.98, 32.63, -73.87), (-58.99, 82.82, -88.87), (-52.49, 82.82, -93.57), (-28.0, 32.63, -73.78), (-46.01, 82.82, -88.84), (-38.55, 32.63, -66.22), (-56.53, 82.82, -81.24), (-30.53, 32.63, -66.16), (-48.51, 82.82, -81.22), (0.0, 99.39, 4.195), (0.0, 75.95, 87.44), (14.07, 72.56, 87.44), (7.277, 97.97, 2.959), (-13.72, 37.54, 133.7), (-14.07, 72.56, 87.44), (13.72, 37.54, 133.7), (-7.277, 97.97, 2.959), (-54.08, 70.7, 101.2), (-51.17, 67.15, 99.86), (-52.37, 68.14, 100.2), (-53.35, 69.34, 100.7), (-46.78, 65.82, 99.38), (-48.32, 65.97, 99.43), (-42.38, 67.15, 99.86), (-45.23, 65.97, 99.43), (-43.75, 66.42, 99.59), (-49.8, 66.42, 99.59), (-43.75, 81.03, 104.9), (-42.38, 80.3, 104.6), (-41.18, 79.32, 104.3), (-40.2, 78.12, 103.9), (-39.47, 70.7, 101.2), (-38.87, 73.73, 102.3), (-39.02, 75.27, 102.8), (-39.02, 72.19, 101.7), (-39.47, 76.75, 103.4), (-54.68, 73.73, 102.3), (-54.53, 72.19, 101.7), (-54.53, 75.27, 102.8), (-53.35, 78.12, 103.9), (-51.17, 80.3, 104.6), (-52.37, 79.32, 104.3), (-54.08, 76.75, 103.4), (-48.32, 81.48, 105.1), (-46.78, 81.64, 105.1), (-45.23, 81.48, 105.1), (-49.8, 81.03, 104.9), (-40.2, 69.34, 100.7), (-41.18, 68.14, 100.2), (39.47, 70.7, 101.2), (42.38, 67.15, 99.86), (41.18, 68.14, 100.2), (40.2, 69.34, 100.7), (46.78, 65.82, 99.38), (45.23, 65.97, 99.43), (51.17, 67.15, 99.86), (48.32, 65.97, 99.43), (49.8, 66.42, 99.59), (43.75, 66.42, 99.59), (49.8, 81.03, 104.9), (51.17, 80.3, 104.6), (52.37, 79.32, 104.3), (53.35, 78.12, 103.9), (54.08, 70.7, 101.2), (54.68, 73.73, 102.3), (54.53, 75.27, 102.8), (54.53, 72.19, 101.7), (54.08, 76.75, 103.4), (38.87, 73.73, 102.3), (39.02, 72.19, 101.7), (39.02, 75.27, 102.8), (40.2, 78.12, 103.9), (42.38, 80.3, 104.6), (41.18, 79.32, 104.3), (39.47, 76.75, 103.4), (45.23, 81.48, 105.1), (46.78, 81.64, 105.1), (48.32, 81.48, 105.1), (43.75, 81.03, 104.9), (53.35, 69.34, 100.7), (52.37, 68.14, 100.2)], [(218, 76), (217, 77)], [(3, 0, 1, 2), (5, 4, 0, 3), (9, 6, 7, 8), (12, 10, 11), (0, 13, 14, 1), (18, 15, 16, 17), (20, 16, 19), (17, 16, 20), (23, 21, 22), (27, 24, 25, 26), (22, 21, 28), (23, 22, 15, 18), (34, 29, 30, 31, 32, 33), (36, 34, 33, 35), (35, 33, 32, 37), (37, 32, 31, 38), (38, 31, 30, 39), (39, 30, 29, 40), (40, 29, 41, 42), (42, 41, 43, 44), (44, 43, 45, 46), (46, 45, 47, 48), (48, 47, 34, 36), (45, 43, 41, 29, 34, 47), (54, 49, 50, 51, 52, 53), (49, 55, 56, 50), (50, 56, 57, 51), (51, 57, 58, 52), (52, 58, 59, 53), (53, 59, 60, 54), (54, 60, 61, 62), (62, 61, 63, 64), (64, 63, 65, 66), (66, 65, 67, 68), (68, 67, 55, 49), (68, 49, 54, 62, 64, 66), (72, 73, 74, 75, 69, 70, 71, 285, 286, 283, 303, 302, 304, 308, 305, 307, 306, 312, 309, 310, 311, 293, 294, 295, 296, 301, 299, 298, 300, 297, 313, 314), (285, 71, 72, 314, 289, 291, 290, 287, 288, 292, 284), (82, 76, 77, 78, 79, 80, 81), (75, 76, 82, 69), (69, 82, 81, 70), (70, 81, 80, 71), (73, 78, 77, 74), (74, 77, 76, 75), (72, 79, 78, 73), (282, 87, 88, 89, 83, 84, 85, 86, 253, 254, 251, 271, 270, 272, 276, 273, 275, 274, 280, 277, 278, 279, 261, 262, 263, 264, 269, 267, 266, 268, 265, 281), (252, 253, 86, 87, 282, 257, 259, 258, 255, 256, 260), (96, 90, 91, 92, 93, 94, 95), (96, 83, 89, 90), (90, 89, 88, 91), (91, 88, 87, 92), (94, 85, 84, 95), (95, 84, 83, 96), (93, 86, 85, 94), (100, 97, 98, 99), (102, 101, 97, 100), (99, 98, 103, 104), (104, 103, 105, 106), (106, 105, 101, 102), (113, 107, 108, 109, 110, 111, 112), (118, 114, 115, 116, 117), (119, 113, 112, 114), (112, 111, 115, 114), (115, 111, 110, 116), (116, 110, 109, 117), (117, 109, 108, 118), (118, 108, 107, 120), (20, 19, 121, 122), (21, 23, 18, 17, 20, 122, 123), (125, 126, 28, 19, 124), (123, 127, 28, 21), (22, 28, 126), (15, 22, 126, 125), (16, 15, 125, 124), (19, 16, 124), (121, 19, 118, 120), (28, 127, 119, 114), (118, 19, 28, 114), (131, 128, 129, 130), (134, 132, 13, 133), (11, 135, 5, 3), (139, 136, 137, 138), (141, 140, 139, 138), (135, 142, 4, 5), (133, 143, 144, 145), (137, 136, 146, 147), (149, 130, 129, 148), (142, 13, 0, 4), (151, 150, 145), (128, 152, 129), (154, 153, 7, 6), (157, 155, 156), (161, 158, 159, 160), (9, 8, 143, 162), (166, 163, 164, 165), (165, 164, 156, 155), (167, 168, 161, 165, 155, 157), (165, 161, 160, 166), (166, 160, 154, 162), (162, 154, 6, 9), (158, 169, 156, 164), (7, 153, 143, 8), (160, 159, 153, 154), (153, 159, 163, 143), (168, 169, 158, 161), (159, 158, 164, 163), (169, 167, 157, 156), (168, 167, 169), (171, 170, 26, 25), (174, 172, 173), (178, 175, 176, 177), (24, 27, 179, 149), (183, 180, 181, 182), (182, 181, 174, 173), (184, 185, 172, 174, 181, 175), (175, 181, 180, 176), (176, 180, 179, 170), (170, 179, 27, 26), (186, 178, 182, 173), (171, 25, 24, 149), (177, 176, 170, 171), (177, 171, 149, 183), (186, 184, 175, 178), (178, 177, 183, 182), (185, 186, 173, 172), (185, 184, 186), (107, 187, 166, 162), (188, 144, 143, 163), (190, 189, 180, 183), (179, 119, 130), (192, 189, 191), (194, 192, 191, 193), (196, 193, 191, 195), (188, 187, 193, 196), (195, 197, 198, 196), (190, 197, 195), (149, 179, 130), (145, 144, 148, 129), (162, 120, 107), (119, 179, 113), (133, 162, 143), (133, 120, 162), (127, 130, 119), (133, 121, 120), (200, 199, 127, 121), (127, 123, 122, 121), (2, 12, 11, 3), (132, 14, 13), (199, 200, 142, 135), (203, 201, 87, 202), (207, 204, 205, 206), (206, 203, 202, 208), (211, 207, 209, 210), (87, 212, 213, 202), (210, 135, 11, 214), (206, 205, 215, 203), (211, 204, 207), (202, 213, 214, 208), (216, 212, 87, 201), (210, 214, 205, 204, 211), (205, 214, 213, 215), (215, 213, 212, 216), (203, 215, 216, 201), (207, 206, 208, 209), (199, 210, 209), (199, 209, 208, 130), (130, 208, 214, 11), (199, 135, 210), (219, 217, 218, 71), (223, 220, 221, 222), (217, 221, 224, 218), (220, 225, 226, 227), (229, 71, 218, 228), (142, 226, 230, 13), (222, 221, 217, 231), (223, 225, 220), (228, 218, 224, 230), (229, 232, 219, 71), (225, 223, 222, 230, 226), (230, 222, 231, 228), (228, 231, 232, 229), (231, 217, 219, 232), (221, 220, 227, 224), (226, 200, 227), (227, 200, 133, 224), (224, 133, 13, 230), (142, 200, 226), (236, 233, 234, 235), (238, 237, 233, 236), (235, 234, 239, 240), (240, 239, 241, 242), (242, 241, 237, 238), (140, 146, 136, 139), (141, 147, 146, 140), (138, 137, 147, 141), (127, 199, 130), (133, 200, 121), (188, 198, 144), (163, 166, 187, 188), (187, 194, 193), (195, 191, 189, 190), (194, 107, 144, 198), (183, 149, 148, 190), (190, 148, 197), (196, 198, 188), (107, 194, 187), (113, 179, 180, 189), (148, 113, 192, 197), (192, 194, 198, 197), (144, 107, 113, 148), (113, 189, 192), (129, 152, 151, 145), (145, 150, 134, 133), (130, 11, 10, 131), (246, 243, 244, 245), (248, 247, 244), (244, 247, 249), (244, 249, 245), (243, 246, 151, 152, 250), (244, 243, 250, 248), (1, 14, 249), (134, 150, 245), (2, 1, 249, 247), (246, 245, 150, 151), (248, 250, 152, 128), (248, 128, 131), (245, 132, 134), (10, 248, 131), (249, 14, 132, 245), (247, 12, 2), (248, 10, 12, 247), (297, 300, 298, 299, 301, 296, 295, 294, 293, 311, 310, 309, 312, 306, 307, 305, 308, 304, 302, 303, 283, 286, 285, 284, 292, 288, 287, 290, 291, 289, 314, 313), (87, 86, 92), (259, 257, 282, 281, 265, 268, 266, 267, 269, 264, 263, 262, 261, 279, 278, 277, 280, 274, 275, 273, 276, 272, 270, 271, 251, 254, 253, 252, 260, 256, 255, 258)])
me_car15_pmd0_mesh.polygons.foreach_set('material_index', [0, 0, 0, 0, 0, 0, 0, 0, 0, 0, 0, 0, 0, 0, 0, 0, 0, 0, 0, 0, 0, 0, 0, 0, 0, 0, 0, 0, 0, 0, 0, 0, 0, 0, 0, 0, 0, 0, 0, 0, 0, 0, 0, 0, 0, 0, 0, 0, 0, 0, 0, 0, 0, 0, 0, 0, 0, 0, 0, 0, 0, 0, 0, 0, 0, 0, 0, 0, 0, 0, 0, 0, 0, 0, 0, 0, 0, 0, 0, 0, 0, 0, 0, 0, 0, 0, 0, 0, 0, 0, 0, 0, 0, 0, 0, 0, 0, 0, 0, 0, 0, 0, 0, 0, 0, 0, 0, 0, 0, 0, 0, 0, 0, 0, 0, 0, 0, 0, 0, 0, 0, 0, 0, 0, 0, 0, 0, 0, 0, 0, 0, 0, 0, 0, 0, 0, 0, 0, 0, 0, 0, 0, 0, 0, 0, 0, 0, 0, 0, 0, 0, 0, 0, 0, 0, 0, 0, 0, 0, 0, 0, 0, 0, 0, 0, 0, 0, 0, 0, 0, 0, 0, 0, 0, 0, 0, 0, 0, 0, 0, 0, 0, 0, 0, 0, 0, 0, 0, 0, 0, 0, 0, 0, 0, 0, 0, 0, 0, 0, 0, 0, 0, 0, 0, 0, 0, 0, 0, 0, 0, 0, 0, 0, 0, 1, 1, 1, 1, 1, 1, 1, 1, 1, 1, 1, 1, 1, 1, 1, 1, 1, 0, 0, 0])
_uv = me_car15_pmd0_mesh.uv_layers.new(name='UVMap')
_uv.uv.foreach_set('vector', [0.3664, 0.4939, 0.5338, 0.4939, 0.5134, 0.5379, 0.3868, 0.5379, 0.3749, 0.4515, 0.5253, 0.4515, 0.5338, 0.4939, 0.3664, 0.4939, 0.7269, 0.749, 0.7269, 0.587, 0.7199, 0.602, 0.7199, 0.734, 0.1248, 0.09056, 0.2629, 0.1363, 0.2812, 0.1134, 0.04881, 0.03767, 0.2812, 0.1134, 0.1248, 0.09056, 0.02052, 0.07534, 0.8561, 0.2622, 0.8561, 0.3232, 0.786, 0.3232, 0.786, 0.2622, 0.7498, 0.2622, 0.786, 0.3232, 0.7158, 0.3385, 0.786, 0.2622, 0.786, 0.3232, 0.7498, 0.2622, 0.9263, 0.2622, 0.9624, 0.2622, 0.9263, 0.3232, 0.7269, 0.749, 0.7199, 0.734, 0.7199, 0.602, 0.7269, 0.587, 0.9263, 0.3232, 0.9624, 0.2622, 0.9965, 0.3385, 0.9263, 0.2622, 0.9263, 0.3232, 0.8561, 0.3232, 0.8561, 0.2622, 0.8089, 0.4236, 0.842, 0.4415, 0.7973, 0.4905, 0.7827, 0.4905, 0.7731, 0.4785, 0.7731, 0.4622, 0.8089, 0.4236, 0.8089, 0.4236, 0.7731, 0.4622, 0.7731, 0.4622, 0.7731, 0.4622, 0.7731, 0.4622, 0.7731, 0.4785, 0.7731, 0.4785, 0.7731, 0.4785, 0.7731, 0.4785, 0.7827, 0.4905, 0.7827, 0.4905, 0.7827, 0.4905, 0.7827, 0.4905, 0.7973, 0.4905, 0.7973, 0.4905, 0.7973, 0.4905, 0.7973, 0.4905, 0.842, 0.4415, 0.842, 0.4415, 0.842, 0.4415, 0.842, 0.4415, 0.842, 0.3836, 0.842, 0.3836, 0.842, 0.3836, 0.842, 0.3836, 0.8353, 0.3762, 0.8353, 0.3762, 0.8353, 0.3762, 0.8353, 0.3762, 0.8152, 0.376, 0.8152, 0.376, 0.8152, 0.376, 0.8152, 0.376, 0.8089, 0.3849, 0.8089, 0.3849, 0.8089, 0.3849, 0.8089, 0.3849, 0.8089, 0.4236, 0.8089, 0.4236, 0.8152, 0.376, 0.8353, 0.3762, 0.842, 0.3836, 0.842, 0.4415, 0.8089, 0.4236, 0.8089, 0.3849, 0.842, 0.4415, 0.8089, 0.4236, 0.7731, 0.4622, 0.7731, 0.4785, 0.7827, 0.4905, 0.7973, 0.4905, 0.8089, 0.4236, 0.8089, 0.4236, 0.7731, 0.4622, 0.7731, 0.4622, 0.7731, 0.4622, 0.7731, 0.4622, 0.7731, 0.4785, 0.7731, 0.4785, 0.7731, 0.4785, 0.7731, 0.4785, 0.7827, 0.4905, 0.7827, 0.4905, 0.7827, 0.4905, 0.7827, 0.4905, 0.7973, 0.4905, 0.7973, 0.4905, 0.7973, 0.4905, 0.7973, 0.4905, 0.842, 0.4415, 0.842, 0.4415, 0.842, 0.4415, 0.842, 0.4415, 0.842, 0.3836, 0.842, 0.3836, 0.842, 0.3836, 0.842, 0.3836, 0.8353, 0.3762, 0.8353, 0.3762, 0.8353, 0.3762, 0.8353, 0.3762, 0.8152, 0.376, 0.8152, 0.376, 0.8152, 0.376, 0.8152, 0.376, 0.8089, 0.3849, 0.8089, 0.3849, 0.8089, 0.3849, 0.8089, 0.3849, 0.8089, 0.4236, 0.8089, 0.4236, 0.8089, 0.3849, 0.8089, 0.4236, 0.842, 0.4415, 0.842, 0.3836, 0.8353, 0.3762, 0.8152, 0.376, 0.08109, 0.1689, 0.09468, 0.1997, 0.08109, 0.2306, 0.0483, 0.2433, 0.0155, 0.2306, 0.001917, 0.1997, 0.0155, 0.1689, 0.0279, 0.1784, 0.02432, 0.1828, 0.02165, 0.1878, 0.02001, 0.1932, 0.01946, 0.1988, 0.02001, 0.2044, 0.02165, 0.2099, 0.02432, 0.2148, 0.0279, 0.2192, 0.03227, 0.2228, 0.03726, 0.2255, 0.04267, 0.2271, 0.0483, 0.2277, 0.05392, 0.2271, 0.05933, 0.2255, 0.06432, 0.2228, 0.06869, 0.2192, 0.07228, 0.2148, 0.07494, 0.2099, 0.07658, 0.2044, 0.07714, 0.1988, 0.07658, 0.1932, 0.07494, 0.1878, 0.07228, 0.1828, 0.06869, 0.1784, 0.0279, 0.1784, 0.0155, 0.1689, 0.08109, 0.1689, 0.06869, 0.1784, 0.06432, 0.1748, 0.05933, 0.1722, 0.05392, 0.1705, 0.0483, 0.17, 0.04267, 0.1705, 0.03726, 0.1722, 0.03227, 0.1748, 0.305, 0.473, 0.2936, 0.5131, 0.3057, 0.5529, 0.3343, 0.5691, 0.3626, 0.5521, 0.3619, 0.4721, 0.3333, 0.456, 0.307, 0.3871, 0.279, 0.2873, 0.271, 0.2844, 0.2942, 0.3824, 0.2942, 0.3824, 0.271, 0.2844, 0.2517, 0.2773, 0.2634, 0.3712, 0.2634, 0.3712, 0.2517, 0.2773, 0.2326, 0.2704, 0.2326, 0.36, 0.2634, 0.3712, 0.2517, 0.2773, 0.271, 0.2844, 0.2942, 0.3824, 0.2942, 0.3824, 0.271, 0.2844, 0.279, 0.2873, 0.307, 0.3871, 0.2326, 0.36, 0.2326, 0.2704, 0.2517, 0.2773, 0.2634, 0.3712, 0.0279, 0.1784, 0.0155, 0.1689, 0.001917, 0.1997, 0.0155, 0.2306, 0.0483, 0.2433, 0.08109, 0.2306, 0.09468, 0.1997, 0.08109, 0.1689, 0.06869, 0.1784, 0.07228, 0.1828, 0.07494, 0.1878, 0.07658, 0.1932, 0.07714, 0.1988, 0.07658, 0.2044, 0.07494, 0.2099, 0.07228, 0.2148, 0.06869, 0.2192, 0.06432, 0.2228, 0.05933, 0.2255, 0.05392, 0.2271, 0.0483, 0.2277, 0.04267, 0.2271, 0.03726, 0.2255, 0.03227, 0.2228, 0.0279, 0.2192, 0.02432, 0.2148, 0.02165, 0.2099, 0.02001, 0.2044, 0.01946, 0.1988, 0.02001, 0.1932, 0.02165, 0.1878, 0.02432, 0.1828, 0.06432, 0.1748, 0.06869, 0.1784, 0.08109, 0.1689, 0.0155, 0.1689, 0.0279, 0.1784, 0.03227, 0.1748, 0.03726, 0.1722, 0.04267, 0.1705, 0.0483, 0.17, 0.05392, 0.1705, 0.05933, 0.1722, 0.2936, 0.5131, 0.305, 0.473, 0.3333, 0.456, 0.3619, 0.4721, 0.3626, 0.5521, 0.3343, 0.5691, 0.3057, 0.5529, 0.279, 0.2873, 0.307, 0.3871, 0.2942, 0.3824, 0.271, 0.2844, 0.271, 0.2844, 0.2942, 0.3824, 0.2634, 0.3712, 0.2517, 0.2773, 0.2517, 0.2773, 0.2634, 0.3712, 0.2326, 0.36, 0.2326, 0.2704, 0.2517, 0.2773, 0.2634, 0.3712, 0.2942, 0.3824, 0.271, 0.2844, 0.271, 0.2844, 0.2942, 0.3824, 0.307, 0.3871, 0.279, 0.2873, 0.2326, 0.2704, 0.2326, 0.36, 0.2634, 0.3712, 0.2517, 0.2773, 0.7457, 0.7666, 0.3755, 0.7666, 0.3755, 0.8083, 0.7457, 0.8083, 0.7457, 0.7666, 0.3755, 0.7666, 0.3755, 0.8083, 0.7457, 0.8083, 0.7457, 0.7666, 0.3755, 0.7666, 0.3755, 0.8083, 0.7457, 0.8083, 0.7457, 0.7666, 0.3755, 0.7666, 0.3755, 0.8083, 0.7457, 0.8083, 0.7457, 0.7666, 0.3755, 0.7666, 0.3755, 0.8083, 0.7457, 0.8083, 0.2943, 0.7472, 0.2943, 0.5728, 0.6802, 0.5728, 0.7014, 0.6024, 0.7112, 0.66, 0.7014, 0.7175, 0.6802, 0.7472, 0.7158, 0.5113, 0.9965, 0.5113, 0.9263, 0.5113, 0.8561, 0.5113, 0.786, 0.5113, 0.6788, 0.1914, 0.6492, 0.2552, 0.987, 0.2552, 0.9998, 0.2027, 0.9624, 0.5843, 0.9263, 0.5843, 0.9263, 0.5113, 0.9965, 0.5113, 0.9263, 0.5113, 0.9263, 0.5843, 0.8561, 0.5843, 0.8561, 0.5113, 0.8561, 0.5113, 0.8561, 0.5843, 0.786, 0.5843, 0.786, 0.5113, 0.786, 0.5113, 0.786, 0.5843, 0.7498, 0.5843, 0.7158, 0.5113, 0.9998, 0.2027, 0.987, 0.2552, 0.6492, 0.2552, 0.6788, 0.1914, 0.9693, 0.02677, 0.9821, 0.08254, 0.6788, 0.08254, 0.6254, 0.02972, 0.7261, 0.8499, 0.7393, 0.8697, 0.7455, 0.9083, 0.7393, 0.9468, 0.7261, 0.9667, 0.4749, 0.9667, 0.4749, 0.8499, 0.8561, 0.3385, 0.9263, 0.3385, 0.9965, 0.3385, 0.7158, 0.3385, 0.786, 0.3385, 0.6254, 0.02972, 0.6788, 0.08254, 0.9821, 0.08254, 0.9693, 0.02677, 0.9263, 0.3232, 0.9965, 0.3385, 0.9263, 0.3385, 0.8561, 0.3232, 0.9263, 0.3232, 0.9263, 0.3385, 0.8561, 0.3385, 0.786, 0.3232, 0.8561, 0.3232, 0.8561, 0.3385, 0.786, 0.3385, 0.7158, 0.3385, 0.786, 0.3232, 0.786, 0.3385, 0.6788, 0.08254, 0.9821, 0.08254, 0.9998, 0.2027, 0.6788, 0.1914, 0.9821, 0.08254, 0.6788, 0.08254, 0.6788, 0.1914, 0.9998, 0.2027, 0.7158, 0.5064, 0.7158, 0.3466, 0.9965, 0.3466, 0.9965, 0.5064, 0.2732, 0.1428, 0.5015, 0.2717, 0.5275, 0.2753, 0.296, 0.1195, 0.2732, 0.1428, 0.2629, 0.1363, 0.2812, 0.1134, 0.296, 0.1195, 0.2812, 0.1134, 0.291, 0.02378, 0.0, 0.0, 0.04881, 0.03767, 0.4965, 0.8312, 0.4749, 0.8499, 0.4749, 0.9667, 0.4965, 0.9854, 0.4965, 0.8312, 0.4749, 0.8499, 0.4749, 0.9667, 0.4965, 0.9854, 0.2139, 0.8554, 0.2139, 0.9612, 0.001931, 0.958, 0.001931, 0.8585, 0.296, 0.1195, 0.6827, 0.2101, 0.6327, 0.2661, 0.5275, 0.2753, 0.4965, 0.8312, 0.4749, 0.8499, 0.4749, 0.9667, 0.4965, 0.9854, 0.6827, 0.2101, 0.296, 0.1195, 0.5275, 0.2753, 0.6327, 0.2661, 0.291, 0.02378, 0.2812, 0.1134, 0.04881, 0.03767, 0.0, 0.0, 0.5247, 0.2816, 0.5014, 0.2711, 0.5273, 0.2748, 0.5014, 0.2711, 0.5247, 0.2816, 0.5273, 0.2748, 0.7617, 0.7488, 0.7468, 0.734, 0.7199, 0.734, 0.7378, 0.7488, 0.9972, 0.602, 0.9784, 0.5874, 0.9844, 0.602, 0.922, 0.7488, 0.9268, 0.734, 0.8258, 0.734, 0.8321, 0.7488, 0.653, 0.1023, 0.6728, 0.1032, 0.6992, 0.1992, 0.6827, 0.2101, 0.8321, 0.5874, 0.8258, 0.602, 0.9268, 0.602, 0.922, 0.5874, 0.922, 0.5874, 0.9268, 0.602, 0.9844, 0.602, 0.9784, 0.5874, 0.6138, 0.06056, 0.609, 0.06472, 0.5944, 0.06472, 0.5944, 0.01786, 0.609, 0.01786, 0.6138, 0.02212, 0.6123, 0.01606, 0.6564, 0.01606, 0.6564, 0.04249, 0.6123, 0.04249, 0.6123, 0.01606, 0.6564, 0.01606, 0.6564, 0.04249, 0.6123, 0.04249, 0.6123, 0.01606, 0.6564, 0.01606, 0.6564, 0.04249, 0.6123, 0.04249, 0.9268, 0.734, 0.9844, 0.734, 0.9844, 0.602, 0.9268, 0.602, 0.7199, 0.734, 0.7468, 0.734, 0.7468, 0.602, 0.7199, 0.602, 0.8321, 0.7488, 0.8258, 0.734, 0.7468, 0.734, 0.7617, 0.7488, 0.7468, 0.734, 0.8258, 0.734, 0.8258, 0.602, 0.7468, 0.602, 0.9784, 0.7488, 0.9844, 0.734, 0.9268, 0.734, 0.922, 0.7488, 0.8258, 0.734, 0.9268, 0.734, 0.9268, 0.602, 0.8258, 0.602, 0.9844, 0.734, 0.9972, 0.7344, 0.9972, 0.602, 0.9844, 0.602, 0.9784, 0.7488, 0.9972, 0.7344, 0.9844, 0.734, 0.7468, 0.734, 0.7617, 0.7488, 0.7378, 0.7488, 0.7199, 0.734, 0.9784, 0.5874, 0.9972, 0.602, 0.9844, 0.602, 0.9268, 0.734, 0.922, 0.7488, 0.8321, 0.7488, 0.8258, 0.734, 0.7199, 0.602, 0.7378, 0.5874, 0.7617, 0.5874, 0.7468, 0.602, 0.8258, 0.602, 0.8321, 0.5874, 0.922, 0.5874, 0.9268, 0.602, 0.9268, 0.602, 0.922, 0.5874, 0.9784, 0.5874, 0.9844, 0.602, 0.609, 0.06472, 0.6138, 0.06056, 0.6138, 0.02212, 0.609, 0.01786, 0.5944, 0.01786, 0.5944, 0.06472, 0.6123, 0.01606, 0.6564, 0.01606, 0.6564, 0.04249, 0.6123, 0.04249, 0.6123, 0.01606, 0.6564, 0.01606, 0.6564, 0.04249, 0.6123, 0.04249, 0.6123, 0.01606, 0.6564, 0.01606, 0.6564, 0.04249, 0.6123, 0.04249, 0.9844, 0.734, 0.9268, 0.734, 0.9268, 0.602, 0.9844, 0.602, 0.7468, 0.734, 0.7199, 0.734, 0.7199, 0.602, 0.7468, 0.602, 0.8258, 0.734, 0.8321, 0.7488, 0.7617, 0.7488, 0.7468, 0.734, 0.8258, 0.734, 0.7468, 0.734, 0.7468, 0.602, 0.8258, 0.602, 0.9844, 0.734, 0.9784, 0.7488, 0.922, 0.7488, 0.9268, 0.734, 0.9268, 0.734, 0.8258, 0.734, 0.8258, 0.602, 0.9268, 0.602, 0.9972, 0.7344, 0.9844, 0.734, 0.9844, 0.602, 0.9972, 0.602, 0.9972, 0.7344, 0.9784, 0.7488, 0.9844, 0.734, 0.6509, 0.396, 0.5737, 0.3542, 0.6448, 0.3362, 0.7071, 0.3362, 0.2744, 0.413, 0.09833, 0.4618, 0.1468, 0.3915, 0.2316, 0.3915, 0.5609, 0.5567, 0.5738, 0.5413, 0.6449, 0.5592, 0.6263, 0.5716, 0.6992, 0.1992, 0.6788, 0.1914, 0.296, 0.1195, 0.6043, 0.5038, 0.5738, 0.5413, 0.5539, 0.523, 0.6043, 0.3916, 0.6043, 0.5038, 0.5539, 0.523, 0.5538, 0.3724, 0.539, 0.3561, 0.5538, 0.3703, 0.5539, 0.5207, 0.5391, 0.5349, 0.5608, 0.3366, 0.5737, 0.352, 0.5538, 0.3703, 0.539, 0.3561, 0.2887, 0.6985, 0.1935, 0.6882, 0.1935, 0.4515, 0.2887, 0.4413, 0.2744, 0.7267, 0.1935, 0.6882, 0.2887, 0.6985, 0.6827, 0.2101, 0.6992, 0.1992, 0.296, 0.1195, 0.000469, 0.518, 0.09833, 0.4618, 0.09833, 0.6779, 0.000469, 0.625, 0.7071, 0.3362, 0.7069, 0.3793, 0.6509, 0.396, 0.7069, 0.5161, 0.7072, 0.5591, 0.651, 0.4994, 0.296, 0.1195, 0.6992, 0.1992, 0.6827, 0.2101, 0.296, 0.1195, 0.6788, 0.1914, 0.6992, 0.1992, 0.6788, 0.08254, 0.296, 0.1195, 0.6788, 0.1914, 0.296, 0.1195, 0.6788, 0.08254, 0.6788, 0.1914, 0.234, 0.9612, 0.234, 0.8554, 0.4965, 0.8312, 0.4965, 0.9854, 0.4965, 0.8312, 0.4749, 0.8499, 0.4749, 0.9667, 0.4965, 0.9854, 0.02052, 0.07534, 0.1248, 0.09056, 0.2812, 0.1134, 0.04881, 0.03767, 0.2629, 0.1363, 0.1248, 0.09056, 0.2812, 0.1134, 0.234, 0.8554, 0.234, 0.9612, 0.2139, 0.9612, 0.2139, 0.8554, 0.1236, 0.262, 0.0213, 0.262, 0.0213, 0.3526, 0.1236, 0.3526, 0.2268, 0.262, 0.2108, 0.2518, 0.1906, 0.2518, 0.2055, 0.262, 0.2055, 0.262, 0.1236, 0.262, 0.1236, 0.3526, 0.2017, 0.3526, 0.2176, 0.2617, 0.2268, 0.262, 0.2254, 0.3526, 0.2176, 0.3526, 0.0213, 0.3526, 0.001197, 0.3627, 0.1177, 0.3627, 0.1236, 0.3526, 0.6123, 0.01606, 0.6564, 0.01606, 0.6564, 0.04249, 0.6123, 0.04249, 0.2055, 0.262, 0.1906, 0.2518, 0.1177, 0.2518, 0.1236, 0.262, 0.2176, 0.2617, 0.2108, 0.2518, 0.2268, 0.262, 0.1236, 0.3526, 0.1177, 0.3627, 0.1906, 0.3627, 0.2017, 0.3526, 0.001197, 0.2518, 0.001197, 0.3627, 0.0213, 0.3526, 0.0213, 0.262, 0.6642, 0.03801, 0.6406, 0.02339, 0.6406, 0.08059, 0.6583, 0.08059, 0.6642, 0.06628, 0.6123, 0.01606, 0.6564, 0.01606, 0.6564, 0.04249, 0.6123, 0.04249, 0.6123, 0.01606, 0.6564, 0.01606, 0.6564, 0.04249, 0.6123, 0.04249, 0.1236, 0.262, 0.1177, 0.2518, 0.001197, 0.2518, 0.0213, 0.262, 0.2268, 0.262, 0.2055, 0.262, 0.2017, 0.3526, 0.2254, 0.3526, 0.2175, 0.3924, 0.2176, 0.3526, 0.2254, 0.3526, 0.2175, 0.3924, 0.2254, 0.3526, 0.2017, 0.3526, 0.1919, 0.3871, 0.1919, 0.3871, 0.2017, 0.3526, 0.1906, 0.3627, 0.1749, 0.3881, 0.291, 0.02378, 0.3185, 0.02378, 0.3185, 0.06216, 0.0213, 0.262, 0.1236, 0.262, 0.1236, 0.3526, 0.0213, 0.3526, 0.2108, 0.2518, 0.2268, 0.262, 0.2055, 0.262, 0.1906, 0.2518, 0.1236, 0.262, 0.2055, 0.262, 0.2017, 0.3526, 0.1236, 0.3526, 0.2268, 0.262, 0.2176, 0.2617, 0.2176, 0.3526, 0.2254, 0.3526, 0.001197, 0.3627, 0.0213, 0.3526, 0.1236, 0.3526, 0.1177, 0.3627, 0.6123, 0.01606, 0.6564, 0.01606, 0.6564, 0.04249, 0.6123, 0.04249, 0.1906, 0.2518, 0.2055, 0.262, 0.1236, 0.262, 0.1177, 0.2518, 0.2108, 0.2518, 0.2176, 0.2617, 0.2268, 0.262, 0.1177, 0.3627, 0.1236, 0.3526, 0.2017, 0.3526, 0.1906, 0.3627, 0.001197, 0.3627, 0.001197, 0.2518, 0.0213, 0.262, 0.0213, 0.3526, 0.6642, 0.06628, 0.6583, 0.08059, 0.6406, 0.08059, 0.6406, 0.02339, 0.6642, 0.03801, 0.6123, 0.01606, 0.6564, 0.01606, 0.6564, 0.04249, 0.6123, 0.04249, 0.6123, 0.01606, 0.6564, 0.01606, 0.6564, 0.04249, 0.6123, 0.04249, 0.1177, 0.2518, 0.1236, 0.262, 0.0213, 0.262, 0.001197, 0.2518, 0.2055, 0.262, 0.2268, 0.262, 0.2254, 0.3526, 0.2017, 0.3526, 0.2176, 0.3526, 0.2175, 0.3924, 0.2254, 0.3526, 0.2254, 0.3526, 0.2175, 0.3924, 0.1919, 0.3871, 0.2017, 0.3526, 0.2017, 0.3526, 0.1919, 0.3871, 0.1749, 0.3881, 0.1906, 0.3627, 0.1861, 0.3924, 0.2175, 0.3924, 0.2176, 0.3526, 0.3755, 0.7666, 0.7457, 0.7666, 0.7457, 0.8083, 0.3755, 0.8083, 0.3755, 0.7666, 0.7457, 0.7666, 0.7457, 0.8083, 0.3755, 0.8083, 0.3755, 0.7666, 0.7457, 0.7666, 0.7457, 0.8083, 0.3755, 0.8083, 0.3755, 0.7666, 0.7457, 0.7666, 0.7457, 0.8083, 0.3755, 0.8083, 0.3755, 0.7666, 0.7457, 0.7666, 0.7457, 0.8083, 0.3755, 0.8083, 0.4965, 0.8312, 0.4749, 0.8499, 0.4749, 0.9667, 0.4965, 0.9854, 0.4965, 0.8312, 0.4749, 0.8499, 0.4749, 0.9667, 0.4965, 0.9854, 0.4965, 0.8312, 0.4749, 0.8499, 0.4749, 0.9667, 0.4965, 0.9854, 0.6788, 0.08254, 0.3185, 0.02378, 0.296, 0.1195, 0.296, 0.1195, 0.3185, 0.02378, 0.6788, 0.08254, 0.2744, 0.413, 0.1935, 0.4515, 0.09833, 0.4618, 0.6339, 0.3183, 0.6448, 0.3341, 0.5737, 0.352, 0.5608, 0.3366, 0.5737, 0.3542, 0.6043, 0.3916, 0.5538, 0.3724, 0.5391, 0.5372, 0.5539, 0.523, 0.5738, 0.5413, 0.5609, 0.5567, 0.1916, 0.4863, 0.1115, 0.496, 0.09833, 0.4618, 0.1935, 0.4515, 0.2316, 0.7482, 0.1468, 0.7482, 0.09833, 0.6779, 0.2744, 0.7267, 0.2744, 0.7267, 0.09833, 0.6779, 0.1935, 0.6882, 0.2887, 0.4413, 0.1935, 0.4515, 0.2744, 0.413, 0.6509, 0.396, 0.6043, 0.3916, 0.5737, 0.3542, 0.651, 0.4994, 0.7072, 0.5591, 0.6449, 0.5592, 0.5738, 0.5413, 0.09833, 0.6779, 0.1115, 0.6471, 0.1916, 0.6503, 0.1935, 0.6882, 0.1916, 0.6503, 0.1916, 0.4863, 0.1935, 0.4515, 0.1935, 0.6882, 0.09833, 0.4618, 0.1115, 0.496, 0.1115, 0.6471, 0.09833, 0.6779, 0.651, 0.4994, 0.5738, 0.5413, 0.6043, 0.5038, 0.001801, 0.625, 0.003724, 0.6216, 0.003724, 0.5221, 0.001801, 0.518, 0.5275, 0.2753, 0.5015, 0.2717, 0.2732, 0.1428, 0.296, 0.1195, 0.296, 0.1195, 0.2812, 0.1134, 0.2629, 0.1363, 0.2732, 0.1428, 0.7356, 0.9538, 0.6871, 0.9456, 0.6871, 0.3906, 0.7809, 0.3906, 0.5933, 0.3906, 0.5956, 0.08197, 0.6871, 0.3906, 0.6871, 0.3906, 0.5956, 0.08197, 0.7785, 0.08197, 0.6871, 0.3906, 0.7785, 0.08197, 0.7809, 0.3906, 0.6871, 0.9456, 0.7356, 0.9538, 0.7792, 1.009, 0.595, 1.009, 0.6386, 0.9538, 0.6871, 0.3906, 0.6871, 0.9456, 0.6386, 0.9538, 0.5933, 0.3906, 0.7873, 0.08143, 0.8102, 0.272, 0.7785, 0.08197, 0.8331, 0.5434, 0.7857, 0.9697, 0.7809, 0.3906, 0.5868, 0.08143, 0.7873, 0.08143, 0.7785, 0.08197, 0.5956, 0.08197, 0.7356, 0.9538, 0.7809, 0.3906, 0.7857, 0.9697, 0.7792, 1.009, 0.5933, 0.3906, 0.6386, 0.9538, 0.595, 1.009, 0.5885, 0.9697, 0.5933, 0.3906, 0.5885, 0.9697, 0.5411, 0.5434, 0.7809, 0.3906, 0.8319, 0.5244, 0.8331, 0.5434, 0.5419, 0.5244, 0.5933, 0.3906, 0.5411, 0.5434, 0.7785, 0.08197, 0.8102, 0.272, 0.8319, 0.5244, 0.7809, 0.3906, 0.5956, 0.08197, 0.5637, 0.272, 0.5868, 0.08143, 0.5933, 0.3906, 0.5419, 0.5244, 0.5637, 0.272, 0.5956, 0.08197, 0.07494, 0.1878, 0.07658, 0.1932, 0.07714, 0.1988, 0.07658, 0.2044, 0.07494, 0.2099, 0.07228, 0.2148, 0.06869, 0.2192, 0.06432, 0.2228, 0.05933, 0.2255, 0.05392, 0.2271, 0.0483, 0.2277, 0.04267, 0.2271, 0.03726, 0.2255, 0.03227, 0.2228, 0.0279, 0.2192, 0.02432, 0.2148, 0.02165, 0.2099, 0.02001, 0.2044, 0.01946, 0.1988, 0.02001, 0.1932, 0.02165, 0.1878, 0.02432, 0.1828, 0.0279, 0.1784, 0.03227, 0.1748, 0.03726, 0.1722, 0.04267, 0.1705, 0.0483, 0.17, 0.05392, 0.1705, 0.05933, 0.1722, 0.06432, 0.1748, 0.06869, 0.1784, 0.07228, 0.1828, 0.2326, 0.36, 0.08109, 0.1689, 0.2326, 0.2704, 0.03726, 0.1722, 0.03227, 0.1748, 0.0279, 0.1784, 0.02432, 0.1828, 0.02165, 0.1878, 0.02001, 0.1932, 0.01946, 0.1988, 0.02001, 0.2044, 0.02165, 0.2099, 0.02432, 0.2148, 0.0279, 0.2192, 0.03227, 0.2228, 0.03726, 0.2255, 0.04267, 0.2271, 0.0483, 0.2277, 0.05392, 0.2271, 0.05933, 0.2255, 0.06432, 0.2228, 0.06869, 0.2192, 0.07228, 0.2148, 0.07494, 0.2099, 0.07658, 0.2044, 0.07714, 0.1988, 0.07658, 0.1932, 0.07494, 0.1878, 0.07228, 0.1828, 0.06869, 0.1784, 0.06432, 0.1748, 0.05933, 0.1722, 0.05392, 0.1705, 0.0483, 0.17, 0.04267, 0.1705])
me_car15_pmd0_mesh.materials.append(mat_cars_car15_b15grid7)
me_car15_pmd0_mesh.materials.append(mat_cars_misc_reflect)
me_car15_pmd0_mesh.materials.append(None)
me_car15_pmd0_mesh.use_remesh_preserve_volume = False
me_car15_pmd0_mesh.use_remesh_preserve_attributes = False
me_car15_pmd0_mesh.use_mirror_vertex_groups = False
me_car15_pmd0_mesh.update()
me_car15_pmd0_mesh_001 = bpy.data.meshes.new('CAR15.PMD0.mesh.001')
me_car15_pmd0_mesh_001.from_pydata([(52.37, 68.14, 100.2), (53.35, 69.34, 100.7), (43.75, 81.03, 104.9), (48.32, 81.48, 105.1), (46.78, 81.64, 105.1), (45.23, 81.48, 105.1), (39.47, 76.75, 103.4), (41.18, 79.32, 104.3), (42.38, 80.3, 104.6), (40.2, 78.12, 103.9), (39.02, 75.27, 102.8), (39.02, 72.19, 101.7), (38.87, 73.73, 102.3), (54.08, 76.75, 103.4), (54.53, 72.19, 101.7), (54.53, 75.27, 102.8), (54.68, 73.73, 102.3), (54.08, 70.7, 101.2), (53.35, 78.12, 103.9), (52.37, 79.32, 104.3), (51.17, 80.3, 104.6), (49.8, 81.03, 104.9), (43.75, 66.42, 99.6), (49.8, 66.42, 99.6), (48.32, 65.97, 99.43), (51.17, 67.15, 99.86), (45.23, 65.97, 99.43), (46.78, 65.82, 99.38), (40.2, 69.34, 100.7), (41.18, 68.14, 100.2), (42.38, 67.15, 99.86), (39.47, 70.7, 101.2), (-41.18, 68.14, 100.2), (-40.2, 69.34, 100.7), (-49.8, 81.03, 104.9), (-45.23, 81.48, 105.1), (-46.78, 81.64, 105.1), (-48.32, 81.48, 105.1), (-54.08, 76.75, 103.4), (-52.37, 79.32, 104.3), (-51.17, 80.3, 104.6), (-53.35, 78.12, 103.9), (-54.53, 75.27, 102.8), (-54.53, 72.19, 101.7), (-54.68, 73.73, 102.3), (-39.47, 76.75, 103.4), (-39.02, 72.19, 101.7), (-39.02, 75.27, 102.8), (-38.87, 73.73, 102.3), (-39.47, 70.7, 101.2), (-40.2, 78.12, 103.9), (-41.18, 79.32, 104.3), (-42.38, 80.3, 104.6), (-43.75, 81.03, 104.9), (-49.8, 66.42, 99.6), (-43.75, 66.42, 99.6), (-45.23, 65.97, 99.43), (-42.38, 67.15, 99.86), (-48.32, 65.97, 99.43), (-46.78, 65.82, 99.38), (-53.35, 69.34, 100.7), (-52.37, 68.14, 100.2), (-51.17, 67.15, 99.86), (-54.08, 70.7, 101.2)], [], [(55, 57, 32, 33, 49, 46, 48, 47, 45, 50, 51, 52, 53, 35, 36, 37, 34, 40, 39, 41, 38, 42, 44, 43, 63, 60, 61, 62, 54, 58, 59, 56), (17, 14, 16, 15, 13, 18, 19, 20, 21, 3, 4, 5, 2, 8, 7, 9, 6, 10, 12, 11, 31, 28, 29, 30, 22, 26, 27, 24, 23, 25, 0, 1)])
_uv = me_car15_pmd0_mesh_001.uv_layers.new(name='UVMap')
_uv.uv.foreach_set('vector', [0.03726, 0.1722, 0.03227, 0.1748, 0.0279, 0.1784, 0.02432, 0.1828, 0.02165, 0.1878, 0.02001, 0.1932, 0.01946, 0.1988, 0.02001, 0.2044, 0.02165, 0.2099, 0.02432, 0.2148, 0.0279, 0.2192, 0.03227, 0.2228, 0.03726, 0.2255, 0.04267, 0.2271, 0.0483, 0.2277, 0.05392, 0.2271, 0.05933, 0.2255, 0.06432, 0.2228, 0.06869, 0.2192, 0.07228, 0.2148, 0.07494, 0.2099, 0.07658, 0.2044, 0.07714, 0.1988, 0.07658, 0.1932, 0.07494, 0.1878, 0.07228, 0.1828, 0.06869, 0.1784, 0.06432, 0.1748, 0.05933, 0.1722, 0.05392, 0.1705, 0.0483, 0.17, 0.04267, 0.1705, 0.07494, 0.1878, 0.07658, 0.1932, 0.07714, 0.1988, 0.07658, 0.2044, 0.07494, 0.2099, 0.07228, 0.2148, 0.06869, 0.2192, 0.06432, 0.2228, 0.05933, 0.2255, 0.05392, 0.2271, 0.0483, 0.2277, 0.04267, 0.2271, 0.03726, 0.2255, 0.03227, 0.2228, 0.0279, 0.2192, 0.02432, 0.2148, 0.02165, 0.2099, 0.02001, 0.2044, 0.01946, 0.1988, 0.02001, 0.1932, 0.02165, 0.1878, 0.02432, 0.1828, 0.0279, 0.1784, 0.03227, 0.1748, 0.03726, 0.1722, 0.04267, 0.1705, 0.0483, 0.17, 0.05392, 0.1705, 0.05933, 0.1722, 0.06432, 0.1748, 0.06869, 0.1784, 0.07228, 0.1828])
me_car15_pmd0_mesh_001.materials.append(mat_cars_car15_b15grid7)
me_car15_pmd0_mesh_001.materials.append(mat_cars_misc_reflect)
me_car15_pmd0_mesh_001.materials.append(None)
me_car15_pmd0_mesh_001.use_remesh_preserve_volume = False
me_car15_pmd0_mesh_001.use_remesh_preserve_attributes = False
me_car15_pmd0_mesh_001.use_mirror_vertex_groups = False
me_car15_pmd0_mesh_001.update()
me_car15_pmd18_mesh_001 = bpy.data.meshes.new('CAR15.PMD18.mesh.001')
me_car15_pmd18_mesh_001.from_pydata([(0.3478, -2.856, 1.024e-05), (-2.711, -3.274, 1.175e-05), (-11.59, -14.0, -81.22), (1.488, -12.22, -81.22), (-3.961, -1.184, 4.188e-06), (-16.95, -5.064, -81.22), (-0.2092, 2.995, -1.094e-05), (-0.8942, 12.81, -81.23), (2.85, 3.135, -1.145e-05), (12.19, 13.41, -81.23), (3.684, 1.184, -4.384e-06), (15.76, 5.065, -81.23), (-19.54, -3.328, 1.195e-05), (-22.6, -2.91, 1.044e-05), (-18.29, -1.238, 4.384e-06), (-22.04, 2.941, -1.074e-05), (-25.1, 3.081, -1.125e-05), (-25.94, 1.13, -4.188e-06)], [(12, 13), (12, 14), (16, 17), (14, 15), (13, 17), (15, 16)], [(3, 0, 1, 2), (2, 1, 4, 5), (5, 4, 6, 7), (7, 6, 8, 9), (9, 8, 10, 11), (11, 10, 0, 3)])
_uv = me_car15_pmd18_mesh_001.uv_layers.new(name='UVMap')
_uv.uv.foreach_set('vector', [1.0, 0.0, 0.0, 0.0, 0.0, 0.25, 1.0, 0.25, 1.0, 0.25, 0.0, 0.25, 0.0, 0.5, 1.0, 0.5, 1.0, 0.5, 0.0, 0.5, 0.0, 1.0, 1.0, 1.0, 1.0, 0.0, 0.0, 0.0, 0.0, 0.25, 1.0, 0.25, 1.0, 0.25, 0.0, 0.25, 0.0, 0.5, 1.0, 0.5, 1.0, 0.5, 0.0, 0.5, 0.0, 1.0, 1.0, 1.0])
me_car15_pmd18_mesh_001.materials.append(mat_cars_misc_jet)
me_car15_pmd18_mesh_001.use_remesh_preserve_volume = False
me_car15_pmd18_mesh_001.use_remesh_preserve_attributes = False
me_car15_pmd18_mesh_001.use_mirror_vertex_groups = False
me_car15_pmd18_mesh_001.update()

# ---- objects
ob_cylinder = bpy.data.objects.new('Cylinder', me_cylinder)
ob_15nitro0 = bpy.data.objects.new('15nitro0', me_car15_pmd18_mesh)
ob_15af = bpy.data.objects.new('15af', me_car15_pmd16_mesh)
ob_15a3 = bpy.data.objects.new('15a3', me_car15_pmd15_mesh)
ob_15a2 = bpy.data.objects.new('15a2', me_car15_pmd14_mesh)
ob_15a1 = bpy.data.objects.new('15a1', me_car15_pmd13_mesh)
ob_15a0 = bpy.data.objects.new('15a0', me_car15_pmd12_mesh)
ob_15anch = bpy.data.objects.new('15anch', me_car15_pmd11_mesh)
ob_15rlights = bpy.data.objects.new('15rlights', me_car15_pmd5_mesh)
ob_15fl = bpy.data.objects.new('15FL', me_car15_pmd4_mesh)
ob_15fr = bpy.data.objects.new('15FR', me_car15_pmd3_mesh)
ob_15rr = bpy.data.objects.new('15RR', me_car15_pmd2_mesh)
ob_15rl = bpy.data.objects.new('15RL', me_car15_pmd1_mesh)
ob_15body = bpy.data.objects.new('15body', me_car15_pmd0_mesh)
ob_15flights = bpy.data.objects.new('15flights', me_car15_pmd0_mesh_001)
ob_15nitro1 = bpy.data.objects.new('15nitro1', me_car15_pmd18_mesh_001)

# ---- transforms, parenting, visibility, modifiers, constraints
ob_cylinder.location = (46.78, -103.0, 73.73)
ob_cylinder.rotation_euler = (1.571, -0.0, 0.0)
ob_cylinder.scale = (7.908, 7.908, 7.908)
ob_15nitro0.parent = ob_15body
ob_15nitro0.location = (-11.16, 54.75, -130.3)
ob_15nitro0.lineart.crease_threshold = 0.0
ob_15af.parent = ob_15anch
ob_15af.matrix_parent_inverse = Matrix(((1.0, 0.0, 0.0, -14.11), (0.0, -3.62e-06, 1.0, -77.58), (0.0, -1.0, -3.62e-06, 35.92), (-0.0, 0.0, -0.0, 1.0)))
ob_15af.location = (14.11, 35.76, 202.6)
ob_15af.lineart.crease_threshold = 0.0
ob_15a3.parent = ob_15anch
ob_15a3.matrix_parent_inverse = Matrix(((1.0, 0.0, 0.0, -14.11), (0.0, -3.62e-06, 1.0, -77.58), (0.0, -1.0, -3.62e-06, 35.92), (-0.0, 0.0, -0.0, 1.0)))
ob_15a3.location = (14.17, 35.47, 177.7)
ob_15a3.scale = (-0.9567, -0.9567, 1.0)
ob_15a3.lineart.crease_threshold = 0.0
ob_15a2.parent = ob_15anch
ob_15a2.matrix_parent_inverse = Matrix(((1.0, 0.0, 0.0, -14.11), (0.0, -3.62e-06, 1.0, -77.58), (0.0, -1.0, -3.62e-06, 35.92), (-0.0, 0.0, -0.0, 1.0)))
ob_15a2.location = (14.11, 36.01, 152.6)
ob_15a2.lineart.crease_threshold = 0.0
ob_15a1.parent = ob_15anch
ob_15a1.matrix_parent_inverse = Matrix(((1.0, 0.0, 0.0, -14.11), (0.0, -3.62e-06, 1.0, -77.58), (0.0, -1.0, -3.62e-06, 35.92), (-0.0, 0.0, -0.0, 1.0)))
ob_15a1.location = (14.11, 36.17, 127.6)
ob_15a1.lineart.crease_threshold = 0.0
ob_15a0.parent = ob_15anch
ob_15a0.matrix_parent_inverse = Matrix(((1.0, 0.0, 0.0, -14.11), (0.0, -3.62e-06, 1.0, -77.58), (0.0, -1.0, -3.62e-06, 35.92), (-0.0, 0.0, -0.0, 1.0)))
ob_15a0.location = (14.11, 36.04, 102.6)
ob_15a0.lineart.crease_threshold = 0.0
ob_15anch.parent = ob_15body
ob_15anch.location = (14.11, 77.58, -35.92)
ob_15anch.lineart.crease_threshold = 0.0
ob_15rlights.parent = ob_15body
ob_15rlights.location = (0.0, 0.0, 0.0)
ob_15rlights.lineart.crease_threshold = 0.0
ob_15fl.location = (64.06, -90.0, 27.03)
ob_15fl.rotation_euler = (1.571, 0.0, 1.571)
ob_15fl.lineart.crease_threshold = 0.0
ob_15fr.location = (-64.06, -90.0, 27.03)
ob_15fr.rotation_euler = (1.571, 0.0, -1.571)
ob_15fr.lineart.crease_threshold = 0.0
ob_15rr.location = (-86.86, 90.0, 36.11)
ob_15rr.rotation_euler = (1.571, 0.0, -1.571)
ob_15rr.lineart.crease_threshold = 0.0
ob_15rl.location = (86.86, 90.0, 36.11)
ob_15rl.rotation_euler = (1.571, 0.0, 1.571)
ob_15rl.lineart.crease_threshold = 0.0
ob_15body.location = (0.0, 0.0, 0.0)
ob_15body.rotation_euler = (1.571, 0.0, 0.0)
ob_15body.lineart.crease_threshold = 0.0
ob_15flights.parent = ob_15body
ob_15flights.matrix_parent_inverse = Matrix(((1.0, 0.0, 0.0, -0.0), (0.0, -3.62e-06, 1.0, 0.0), (0.0, -1.0, -3.62e-06, 0.0), (-0.0, 0.0, -0.0, 1.0)))
ob_15flights.location = (0.0, -0.01, 0.0)
ob_15flights.lineart.crease_threshold = 0.0
ob_15nitro1.parent = ob_15body
ob_15nitro1.location = (11.09, 54.81, -130.3)
ob_15nitro1.lineart.crease_threshold = 0.0

# ---- collection membership
scene.collection.objects.link(ob_cylinder)
col_collection_1.objects.link(ob_15nitro0)
col_collection_1.objects.link(ob_15af)
col_collection_1.objects.link(ob_15a3)
col_collection_1.objects.link(ob_15a2)
col_collection_1.objects.link(ob_15a1)
col_collection_1.objects.link(ob_15a0)
col_collection_1.objects.link(ob_15anch)
col_collection_1.objects.link(ob_15rlights)
col_collection_1.objects.link(ob_15fl)
col_collection_1.objects.link(ob_15fr)
col_collection_1.objects.link(ob_15rr)
col_collection_1.objects.link(ob_15rl)
col_collection_1.objects.link(ob_15body)
col_collection_1.objects.link(ob_15flights)
col_collection_1.objects.link(ob_15nitro1)

# ---- scene / render settings (as saved in the file)
scene.frame_start = 1; scene.frame_end = 250; scene.frame_set(1)
scene.render.engine = 'BLENDER_EEVEE_NEXT'
scene.render.resolution_percentage = 50
scene.render.dither_intensity = 0.0
scene.cycles.use_denoising = False
scene.cycles.samples = 128
scene.cycles.sampling_pattern = 'TABULATED_SOBOL'
scene.cycles.use_adaptive_sampling = False
scene.cycles.use_light_tree = False
scene.cycles.blur_glossy = 0.0
scene.cycles.sample_clamp_indirect = 0.0
scene.view_settings.view_transform = 'Standard'
bpy.context.view_layer.update()

# ---- added for rendering (the .blend has no active camera and no usable light): camera, sun
cam_auto = bpy.data.cameras.new('AutoCamera')
cam_auto.lens = 50.0
cam_auto.sensor_width = 36.0
cam_auto.clip_end = 7862.54
ob_auto_camera = bpy.data.objects.new('AutoCamera', cam_auto)
scene.collection.objects.link(ob_auto_camera)
ob_auto_camera.location = (448.01, -501.551, 476.962)
ob_auto_camera.rotation_euler = (1.09748, -7.21219e-08, 0.694738)
scene.camera = ob_auto_camera
light_auto_sun = bpy.data.lights.new('AutoSun', 'SUN')
light_auto_sun.energy = 3.0
light_auto_sun.angle = 0.0523599
ob_auto_sun = bpy.data.objects.new('AutoSun', light_auto_sun)
scene.collection.objects.link(ob_auto_sun)
ob_auto_sun.rotation_euler = (0.872665, 0.174533, 0.523599)
bpy.context.view_layer.update()
